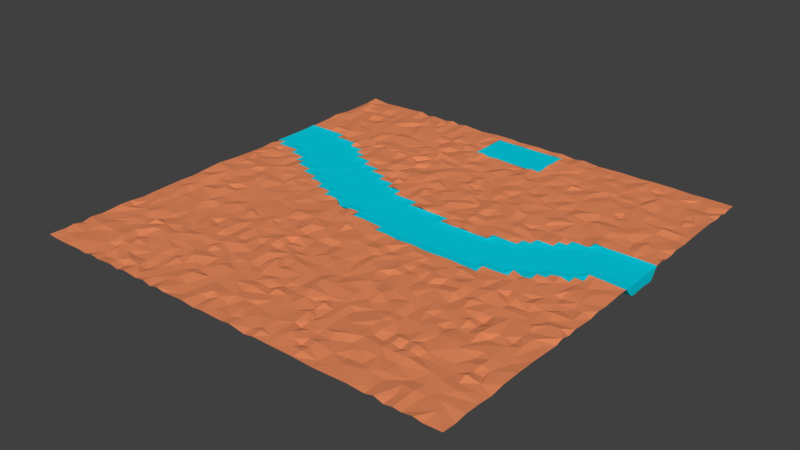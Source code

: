 # Source: ground1.blend  (saved by Blender 2.78.0; exported with 4.5.12 LTS)
import bpy
from mathutils import Matrix  # noqa: F401  (used for matrix-valued properties, if any)

bpy.ops.wm.read_factory_settings(use_empty=True)
scene = bpy.context.scene
scene.name = 'Scene'

# ---- collections
col_collection_1 = bpy.data.collections.new('Collection 1'); scene.collection.children.link(col_collection_1)

# ---- materials (node trees are filled in below, after node groups)
mat_river = bpy.data.materials.new('River')
mat_river.alpha_threshold = 0.0
mat_river.use_transparent_shadow = False
mat_river.diffuse_color = (0.001557, 0.6478, 0.8, 1.0)
mat_river.roughness = 0.5
mat_river.line_color = (0.0, 0.0, 0.0, 1.0)
mat_ground = bpy.data.materials.new('Ground')
mat_ground.alpha_threshold = 0.0
mat_ground.use_transparent_shadow = False
mat_ground.diffuse_color = (0.8, 0.257, 0.1111, 1.0)
mat_ground.roughness = 0.5

# ---- material node trees

# ---- world
world_world = bpy.data.worlds.new('World'); scene.world = world_world
world_world.color = (0.05088, 0.05088, 0.05088)
world_world.use_sun_shadow = False
world_world.sun_shadow_jitter_overblur = 0.0
world_world.cycles.sampling_method = 'MANUAL'

# ---- meshes
me_cube_002 = bpy.data.meshes.new('Cube.002')
me_cube_002.from_pydata([(20.0, 1.964, 0.002083), (20.0, 2.827, -0.944), (20.0, 3.329, -1.057), (20.0, 4.616, -0.9635), (20.0, 5.891, -1.031), (20.0, 6.664, 0.001945), (-20.0, 9.673, -1.051), (-20.0, 6.758, -0.9751), (-20.0, 5.785, -0.07669), (-19.23, 5.08, -0.02846), (-19.21, 5.892, 0.01113), (-18.97, 6.69, -0.9636), (-20.0, 10.6, -0.0144), (-18.45, 5.852, -1.055), (-18.76, 8.707, -1.018), (-18.53, 5.096, -0.002828), (-17.74, 5.896, -0.9311), (-18.35, 6.865, -1.008), (-18.03, 9.784, -0.9158), (-18.14, 10.57, 0.01961), (-16.86, 4.321, 0.01151), (-16.86, 5.099, 0.001264), (-16.82, 5.966, -1.078), (-18.11, 8.238, -1.056), (-16.84, 9.85, -1.085), (-16.85, 10.62, -0.0332), (-16.09, 4.294, -0.02163), (-16.08, 5.104, -0.9883), (-16.14, 6.753, -0.9189), (-16.3, 9.111, -1.058), (-16.07, 9.822, -0.02129), (-16.05, 10.62, -0.0442), (-15.34, 3.48, -0.07718), (-15.31, 4.287, -0.03129), (-15.28, 5.126, -0.9261), (-15.55, 5.717, -0.9955), (-15.29, 9.762, 0.03254), (-14.47, 2.783, 0.06021), (-14.47, 3.565, 0.05547), (-14.81, 6.613, -1.021), (-14.68, 8.985, -1.06), (-14.49, 9.862, -0.06238), (-13.73, 2.744, -0.001031), (-13.73, 3.528, -1.003), (-14.01, 4.056, -1.003), (-14.43, 4.804, -0.9171), (-13.94, 8.259, -1.029), (-13.69, 9.097, -0.08971), (-13.77, 9.756, 0.0753), (-12.93, 1.969, 0.01249), (-12.95, 2.729, -0.01917), (-12.46, 5.466, -0.9863), (-13.95, 5.826, -1.064), (-12.66, 7.709, -0.9671), (-12.94, 8.233, -0.9956), (-12.17, 1.932, -0.03153), (-12.16, 2.743, -1.003), (-12.51, 3.475, -0.8961), (-12.16, 7.451, -0.9997), (-12.18, 8.214, 0.03375), (-12.16, 9.013, 0.01651), (-11.36, 1.19, 0.02118), (-11.38, 1.945, -0.01863), (-11.39, 2.696, -1.132), (-10.77, 4.226, -1.026), (-11.37, 6.668, -1.002), (-11.39, 7.425, 0.03037), (-11.33, 8.28, -0.07074), (-10.57, 1.22, 0.0468), (-10.58, 1.974, -0.9753), (-10.95, 4.779, -0.9465), (-10.58, 6.674, -1.013), (-10.61, 7.393, 0.06255), (-9.808, 0.3881, -0.006396), (-9.834, 1.115, -0.0716), (-9.805, 1.957, -1.01), (-9.717, 4.503, -1.131), (-9.943, 5.876, -1.021), (-9.811, 6.652, 0.01738), (-9.811, 7.443, 0.01179), (-9.007, 0.4249, 0.03532), (-9.013, 1.19, -0.9758), (-9.692, 3.369, -1.026), (-9.02, 5.882, -0.9988), (-9.01, 6.691, -0.02668), (-8.234, -0.391, 0.001833), (-8.253, 0.3563, -0.04183), (-9.072, 2.462, -0.9896), (-8.597, 4.368, -1.012), (-8.383, 5.147, -1.016), (-8.245, 5.861, 0.02434), (-8.193, 6.709, -0.06627), (-7.431, -0.3401, 0.05614), (-7.457, 0.3795, -1.023), (-7.912, 1.168, -0.9277), (-7.541, 2.454, -1.122), (-7.649, 3.588, -0.9678), (-7.44, 5.122, -1.043), (-7.451, 5.883, -0.001108), (-6.67, -0.4052, -0.01285), (-6.666, 0.3944, -0.9941), (-6.812, 2.495, -1.032), (-6.873, 4.435, -0.9338), (-6.661, 5.11, -0.01422), (-6.656, 5.893, -0.01632), (-5.889, -0.4093, -1.032), (-5.129, 2.225, -0.9435), (-5.89, 4.297, -0.97), (-5.884, -1.183, -0.009324), (-5.386, 3.68, -0.9983), (-5.08, 4.35, -0.04264), (-5.1, 5.095, 0.01102), (-4.314, -1.086, 0.07068), (-5.055, -0.3764, -1.025), (-4.321, 2.737, -0.9388), (-4.305, 3.548, -1.033), (-4.343, 4.235, 0.08528), (-3.485, -1.917, 0.06944), (-3.504, -1.123, 0.06194), (-4.38, 1.135, -1.004), (-3.54, 4.303, 0.01604), (-2.74, -1.166, -0.9816), (-3.21, -0.3936, -1.024), (-4.215, 1.964, -0.8965), (-3.622, 2.753, -1.021), (-3.544, 3.558, -0.01344), (-3.332, 0.4983, -0.9515), (-2.565, 1.207, -1.05), (-1.947, 2.774, -1.052), (-1.952, 3.552, -0.02458), (-2.775, -1.909, 0.04656), (-1.329, 2.031, -1.054), (-1.173, 2.752, -0.00754), (-1.142, 3.564, -0.05411), (-0.36, -2.713, 0.05039), (-0.3975, -1.972, -0.01283), (-0.4093, -1.136, -0.9042), (-0.7654, -0.2473, -1.002), (-0.4258, 1.956, -0.973), (0.4105, -2.696, 0.05262), (0.4261, -1.891, -0.8731), (0.4595, -0.9436, -1.093), (0.9094, 1.991, -1.072), (-0.1322, 2.669, 0.06009), (1.367, -1.975, -1.125), (1.137, 0.4694, -0.9955), (1.948, 1.934, -0.9509), (2.182, 2.791, -0.05145), (2.07, -1.212, -1.042), (2.221, -0.2596, -0.9424), (2.597, 1.199, -0.9429), (2.721, 1.911, 0.05844), (2.784, 2.784, -0.06117), (1.764, -2.752, -0.00525), (3.333, -1.955, -1.02), (3.794, -0.8295, -0.9392), (3.826, 0.4061, -1.066), (3.844, 1.963, -0.005999), (5.242, -0.209, -1.006), (4.63, 1.187, -1.059), (5.098, 1.888, 0.05686), (5.879, -1.976, -1.012), (5.294, -2.772, -0.02138), (6.484, -0.4798, -1.067), (6.163, -0.1385, -0.9945), (6.294, 1.207, -1.002), (6.222, 1.986, -0.02226), (7.45, 1.179, -1.006), (7.47, 1.922, 0.045), (7.466, 2.73, 0.02301), (7.824, -1.962, -1.02), (8.448, -1.101, -0.8811), (7.586, 0.3277, -0.9446), (8.447, 1.911, -0.9505), (8.225, 2.773, -0.0297), (9.175, -2.771, -0.02047), (9.021, -1.964, -1.006), (8.623, 0.3784, -1.058), (9.02, 2.731, 0.01123), (9.844, -2.785, -0.06252), (9.799, -1.95, 0.0123), (9.649, -1.267, -0.9575), (9.741, -0.2595, -1.059), (9.784, 2.787, -0.0489), (9.786, 3.548, -0.02873), (10.59, -1.135, -0.914), (9.87, 1.076, -0.9221), (10.03, 2.041, -0.9957), (10.53, 3.584, -0.08592), (10.59, 4.309, 0.008082), (11.57, -1.926, 0.03956), (11.39, -1.203, -1.049), (10.76, 1.182, -1.093), (11.38, 3.518, -0.9798), (11.38, 4.284, 0.03167), (12.13, -1.937, 0.03731), (12.11, -1.086, 0.1058), (12.0, -0.3757, -1.076), (11.38, 0.3199, -0.972), (12.06, 1.863, -1.027), (12.15, 4.331, -0.02007), (12.18, 5.079, 0.02918), (12.96, -1.228, -0.05605), (12.95, -0.4164, -1.044), (12.35, 3.555, -0.9666), (12.9, 5.14, -0.06648), (12.93, 5.89, -0.01254), (13.72, -1.17, 0.009413), (13.7, -0.3702, 0.03445), (13.56, 0.3884, -0.9474), (12.88, 2.737, -1.057), (13.71, 5.13, -1.057), (13.71, 5.935, -0.05673), (14.49, -0.3762, 0.02509), (14.52, 0.3612, -0.03608), (14.38, 1.105, -0.9768), (13.46, 1.896, -0.9415), (14.7, 3.318, -1.007), (14.06, 4.282, -0.9353), (14.52, 5.853, 0.03408), (14.54, 6.638, 0.04563), (15.28, 0.433, 0.04408), (15.27, 1.23, -0.9022), (15.29, 1.967, -0.9519), (15.29, 4.314, -1.067), (14.77, 5.072, -0.9547), (15.31, 5.857, -0.9546), (15.29, 6.683, -0.01806), (16.11, 0.3564, -0.05613), (16.1, 1.15, -0.04165), (16.1, 1.94, -1.051), (15.96, 3.681, -0.9531), (16.9, 1.14, -0.05694), (16.84, 2.015, 0.06332), (16.71, 2.78, -0.9434), (17.17, 4.275, -1.097), (16.59, 5.888, -1.063), (18.14, 1.932, -0.02428), (17.37, 2.739, -0.9264), (17.8, 5.884, -0.9402), (19.22, 4.314, -0.9234), (18.48, 4.476, -1.079), (17.33, 6.639, 0.026), (19.99, 1.963, -0.008899), (19.99, 2.825, -0.06507), (19.99, 3.327, -0.07176), (19.99, 4.615, -0.06622), (19.99, 5.889, -0.07024), (19.99, 6.663, -0.008907), (-20.01, 10.6, -0.009878), (-20.01, 9.672, -0.0714), (-20.01, 6.757, -0.06691), (-20.01, 5.783, -0.01358), (-19.24, 5.078, -0.01071), (-19.22, 5.89, -0.008362), (-18.98, 6.688, -0.06623), (-18.77, 8.705, -0.06946), (-18.54, 5.094, -0.009191), (-18.45, 5.85, -0.07166), (-18.36, 6.864, -0.06885), (-18.12, 8.237, -0.07174), (-17.74, 5.894, -0.0643), (-18.04, 9.783, -0.06339), (-18.15, 10.57, -0.007858), (-16.86, 4.319, -0.008339), (-16.87, 5.097, -0.008948), (-16.83, 5.964, -0.07303), (-16.15, 6.752, -0.06358), (-16.31, 9.109, -0.07186), (-16.85, 9.849, -0.07341), (-16.86, 10.62, -0.01099), (-16.09, 4.292, -0.01031), (-16.08, 5.103, -0.0677), (-14.69, 8.984, -0.07194), (-16.08, 9.821, -0.01029), (-16.06, 10.61, -0.01165), (-15.35, 3.479, -0.0136), (-15.32, 4.285, -0.01088), (-15.29, 5.124, -0.064), (-15.55, 5.715, -0.06812), (-14.48, 2.782, -0.005448), (-14.48, 3.563, -0.005729), (-14.01, 4.055, -0.06858), (-14.5, 9.86, -0.01273), (-13.73, 2.742, -0.009084), (-13.73, 3.526, -0.06855), (-14.44, 4.803, -0.06347), (-13.96, 5.824, -0.07222), (-12.66, 7.708, -0.06644), (-13.95, 8.257, -0.07013), (-13.7, 9.095, -0.01435), (-13.78, 9.754, -0.004552), (-12.94, 1.967, -0.008281), (-12.96, 2.727, -0.01016), (-12.52, 3.474, -0.06222), (-12.95, 8.231, -0.06813), (-12.17, 9.011, -0.008043), (-12.18, 1.93, -0.01089), (-12.17, 2.742, -0.06857), (-12.17, 7.449, -0.06837), (-12.19, 8.212, -0.007019), (-11.37, 1.188, -0.007765), (-11.39, 1.943, -0.01013), (-11.4, 2.694, -0.07622), (-10.78, 4.225, -0.06993), (-10.95, 4.777, -0.06522), (-12.47, 5.465, -0.06757), (-11.38, 6.666, -0.06853), (-11.39, 7.423, -0.00722), (-11.34, 8.279, -0.01322), (-10.58, 1.218, -0.006244), (-10.59, 1.973, -0.06692), (-9.951, 5.874, -0.06966), (-10.59, 6.672, -0.06915), (-10.62, 7.391, -0.005309), (-9.816, 0.3864, -0.009402), (-9.842, 1.113, -0.01327), (-9.813, 1.956, -0.06896), (-9.701, 3.367, -0.06993), (-9.725, 4.501, -0.07617), (-9.819, 6.65, -0.007991), (-9.819, 7.442, -0.008323), (-9.015, 0.4232, -0.006926), (-9.021, 1.188, -0.06696), (-9.08, 2.46, -0.06777), (-8.605, 4.367, -0.0691), (-9.028, 5.88, -0.06832), (-9.018, 6.69, -0.01061), (-8.242, -0.3926, -0.008914), (-8.261, 0.3546, -0.01151), (-7.92, 1.167, -0.0641), (-7.657, 3.587, -0.06648), (-8.391, 5.146, -0.06932), (-8.254, 5.86, -0.007577), (-8.201, 6.707, -0.01296), (-7.439, -0.3418, -0.00569), (-7.465, 0.3778, -0.06976), (-7.549, 2.452, -0.07561), (-7.448, 5.12, -0.07093), (-7.459, 5.882, -0.009088), (-6.678, -0.4068, -0.009785), (-6.674, 0.3927, -0.06804), (-6.82, 2.493, -0.07032), (-6.881, 4.434, -0.06446), (-6.669, 5.109, -0.009867), (-6.664, 5.891, -0.009991), (-5.892, -1.184, -0.009576), (-5.897, -0.411, -0.0703), (-5.898, 4.296, -0.06661), (-5.108, 5.093, -0.008368), (-5.063, -0.378, -0.06985), (-4.388, 1.133, -0.06862), (-5.137, 2.224, -0.06503), (-5.394, 3.678, -0.06829), (-5.088, 4.349, -0.01155), (-4.322, -1.088, -0.004827), (-3.34, 0.4967, -0.06551), (-4.33, 2.736, -0.06476), (-4.313, 3.546, -0.07034), (-4.351, 4.233, -0.00396), (-3.493, -1.918, -0.0049), (-3.512, -1.125, -0.005346), (-3.218, -0.3952, -0.06984), (-4.224, 1.963, -0.06225), (-3.552, 3.557, -0.00982), (-3.548, 4.302, -0.00807), (-2.783, -1.911, -0.006258), (-2.748, -1.168, -0.0673), (-3.63, 2.751, -0.06964), (-0.7734, -0.249, -0.06853), (-2.573, 1.206, -0.07139), (-1.337, 2.029, -0.0716), (-1.955, 2.772, -0.07148), (-1.96, 3.551, -0.01048), (-0.4173, -1.138, -0.0627), (-1.181, 2.75, -0.00947), (-1.15, 3.562, -0.01224), (-0.3681, -2.715, -0.006031), (-0.4056, -1.973, -0.009785), (-0.4339, 1.954, -0.06679), (0.4024, -2.698, -0.005899), (0.418, -1.893, -0.06086), (0.4514, -0.9452, -0.07388), (0.9013, 1.989, -0.07265), (-0.1403, 2.668, -0.005455), (1.359, -1.976, -0.07579), (1.129, 0.4678, -0.06812), (1.94, 1.932, -0.06547), (2.174, 2.789, -0.01208), (3.325, -1.957, -0.06957), (2.062, -1.214, -0.07091), (2.213, -0.2612, -0.06497), (2.589, 1.197, -0.065), (2.713, 1.909, -0.005553), (2.776, 2.782, -0.01265), (1.756, -2.753, -0.009334), (3.786, -0.8312, -0.06478), (3.818, 0.4045, -0.07231), (4.622, 1.186, -0.07192), (3.836, 1.961, -0.009379), (5.234, -0.2107, -0.06874), (5.09, 1.887, -0.005647), (5.871, -1.978, -0.06908), (6.155, -0.1401, -0.06806), (6.476, -0.4815, -0.07235), (6.286, 1.206, -0.06849), (6.214, 1.985, -0.01034), (8.44, -1.102, -0.06133), (7.578, 0.326, -0.0651), (7.442, 1.177, -0.06875), (7.462, 1.921, -0.006351), (7.458, 2.729, -0.007656), (9.167, -2.772, -0.01024), (7.816, -1.963, -0.06955), (8.615, 0.3767, -0.07182), (8.439, 1.91, -0.06545), (8.217, 2.771, -0.01079), (9.013, -1.966, -0.06876), (9.733, -0.2612, -0.07191), (9.836, -2.787, -0.01273), (9.791, -1.952, -0.008292), (9.641, -1.268, -0.06587), (9.862, 1.075, -0.06376), (9.775, 2.785, -0.01193), (9.778, 3.546, -0.01073), (10.58, -1.136, -0.06329), (11.38, 0.3183, -0.06673), (10.75, 1.181, -0.07389), (10.02, 2.039, -0.06813), (10.53, 3.583, -0.01412), (10.59, 4.307, -0.008543), (11.56, -1.928, -0.006674), (11.38, -1.205, -0.07129), (11.37, 3.517, -0.06719), (11.38, 4.283, -0.007142), (12.13, -1.939, -0.006808), (12.1, -1.087, -0.002741), (12.0, -0.3773, -0.07293), (12.05, 1.861, -0.06998), (12.34, 3.554, -0.06641), (12.14, 4.329, -0.01021), (12.17, 5.078, -0.00729), (12.95, -1.23, -0.01235), (12.94, -0.418, -0.071), (13.55, 0.3867, -0.06526), (12.89, 5.139, -0.01297), (12.93, 5.889, -0.009767), (13.71, -1.172, -0.008464), (13.7, -0.3718, -0.006977), (14.37, 1.103, -0.06701), (13.45, 1.894, -0.06492), (12.87, 2.735, -0.07179), (14.69, 3.317, -0.0688), (14.05, 4.28, -0.06455), (13.7, 5.128, -0.07179), (13.7, 5.933, -0.01239), (14.49, -0.3778, -0.007533), (14.52, 0.3596, -0.01116), (14.76, 5.07, -0.0657), (14.52, 5.851, -0.006999), (14.53, 6.636, -0.006313), (15.27, 0.4314, -0.006406), (15.26, 1.229, -0.06258), (15.28, 1.965, -0.06553), (15.95, 3.679, -0.06561), (15.29, 4.312, -0.07234), (15.3, 5.856, -0.06569), (15.28, 6.682, -0.01009), (16.11, 0.3547, -0.01235), (16.1, 1.148, -0.0115), (16.09, 1.938, -0.0714), (16.89, 1.139, -0.0124), (16.83, 2.013, -0.005264), (16.7, 2.778, -0.06503), (17.16, 4.273, -0.07417), (16.58, 5.887, -0.07211), (17.32, 6.638, -0.007479), (18.13, 1.93, -0.01046), (17.36, 2.737, -0.06402), (18.47, 4.475, -0.0731), (17.79, 5.883, -0.06484), (19.21, 4.312, -0.06384), (-14.82, 6.611, -0.06964), (-15.3, 9.761, -0.007091), (5.286, -2.773, -0.01029), (9.012, 2.729, -0.008356)], [], [(7, 6, 14), (18, 6, 12), (15, 13, 16), (16, 13, 17), (23, 14, 18), (7, 11, 10, 8), (28, 17, 23), (28, 23, 40), (40, 23, 29), (39, 28, 40), (43, 38, 44), (51, 45, 52), (53, 46, 54), (56, 50, 57), (51, 52, 53), (59, 54, 60), (65, 53, 58), (64, 70, 76), (76, 70, 77), (87, 75, 82), (82, 76, 88), (94, 81, 87), (96, 82, 88), (93, 86, 94), (94, 87, 95), (96, 88, 102), (94, 95, 101), (101, 95, 96), (105, 99, 100), (108, 105, 113), (110, 107, 111), (112, 108, 113), (126, 113, 119), (122, 113, 126), (121, 118, 122), (126, 119, 127), (127, 119, 123), (130, 121, 136), (137, 122, 126), (137, 126, 127), (137, 127, 131), (135, 130, 136), (137, 131, 138), (136, 137, 141), (145, 137, 138), (140, 141, 144), (142, 143, 147), (146, 142, 147), (154, 148, 155), (155, 148, 149), (162, 153, 154), (158, 154, 155), (155, 156, 158), (158, 156, 159), (159, 157, 160), (158, 159, 165), (163, 161, 164), (172, 163, 164), (167, 168, 173), (175, 170, 176), (182, 171, 177), (173, 174, 178), (182, 177, 186), (186, 177, 173), (198, 182, 186), (198, 186, 192), (192, 186, 199), (198, 192, 199), (209, 198, 199), (215, 209, 216), (216, 210, 217), (218, 211, 225), (223, 216, 217), (224, 218, 225), (225, 219, 226), (234, 217, 231), (234, 235, 238), (235, 236, 239), (239, 236, 242), (235, 239, 241), (1, 238, 2), (241, 239, 4), (4, 239, 242), (2, 240, 3), (240, 241, 3), (3, 241, 4), (4, 242, 5), (10, 13, 15, 9), (7, 14, 11), (6, 18, 14), (11, 17, 13, 10), (14, 23, 17, 11), (16, 22, 21, 15), (18, 12, 19), (17, 28, 22, 16), (25, 24, 18, 19), (23, 18, 29), (29, 18, 24), (21, 27, 26, 20), (22, 35, 27, 21), (25, 31, 30, 24), (35, 22, 28), (29, 24, 30), (34, 33, 26, 27), (30, 36, 40, 29), (27, 35, 34), (35, 28, 39), (33, 44, 38, 32), (34, 45, 44, 33), (52, 45, 34, 35), (38, 43, 42, 37), (35, 39, 52), (39, 40, 46), (40, 36, 41), (41, 48, 47, 40), (39, 53, 52), (39, 46, 53), (46, 40, 47), (57, 50, 42, 43), (44, 70, 57, 43), (51, 70, 44, 45), (47, 60, 54, 46), (50, 56, 55, 49), (54, 59, 58, 53), (56, 63, 62, 55), (64, 63, 56, 57), (59, 67, 66, 58), (57, 70, 64), (51, 53, 65), (65, 58, 66), (62, 69, 68, 61), (63, 64, 69, 62), (65, 71, 77, 51), (70, 51, 77), (72, 71, 65, 66), (69, 75, 74, 68), (82, 75, 69, 64), (72, 79, 78, 71), (82, 64, 76), (77, 71, 78), (74, 81, 80, 73), (75, 87, 81, 74), (77, 83, 89, 76), (88, 76, 89), (84, 83, 77, 78), (94, 86, 80, 81), (96, 95, 87, 82), (84, 91, 90, 83), (89, 83, 90), (86, 93, 92, 85), (89, 97, 102, 88), (98, 97, 89, 90), (100, 99, 92, 93), (94, 101, 100, 93), (98, 104, 103, 97), (96, 102, 101), (102, 97, 103), (119, 113, 100, 101), (105, 100, 113), (107, 109, 101, 102), (119, 101, 106), (101, 109, 106), (103, 111, 107, 102), (109, 115, 114, 106), (109, 107, 110), (119, 106, 123), (106, 114, 123), (110, 116, 115, 109), (122, 118, 112, 113), (115, 125, 124, 114), (123, 114, 124), (116, 120, 125, 115), (118, 121, 130, 117), (122, 137, 136, 121), (124, 128, 131, 123), (127, 123, 131), (125, 129, 128, 124), (129, 133, 132, 128), (131, 128, 132), (132, 143, 138, 131), (135, 140, 139, 134), (136, 141, 140, 135), (140, 144, 153, 139), (137, 145, 141), (145, 138, 142), (138, 143, 142), (145, 149, 148, 144), (144, 141, 145), (153, 144, 154), (154, 144, 148), (150, 149, 145, 142), (147, 152, 151, 146), (142, 146, 150), (150, 146, 151), (159, 156, 149, 150), (155, 149, 156), (157, 159, 150, 151), (160, 166, 165, 159), (162, 154, 161), (154, 158, 161), (161, 158, 164), (158, 165, 164), (165, 167, 172, 164), (162, 161, 170), (161, 163, 170), (162, 170, 175), (170, 163, 171), (163, 172, 171), (166, 168, 167, 165), (174, 173, 168, 169), (171, 172, 177), (167, 173, 172), (171, 181, 176, 170), (180, 179, 175, 176), (181, 171, 182), (177, 172, 173), (183, 187, 173, 178), (176, 181, 180), (186, 173, 187), (185, 190, 180, 181), (182, 198, 185, 181), (188, 187, 183, 184), (197, 191, 185, 198), (190, 185, 191), (187, 210, 199, 186), (193, 210, 187, 188), (194, 193, 188, 189), (196, 195, 190, 191), (200, 204, 193, 194), (191, 197, 196), (210, 193, 204), (197, 203, 202, 196), (209, 203, 197, 198), (205, 204, 200, 201), (209, 199, 216), (199, 210, 216), (208, 207, 202, 203), (215, 208, 203, 209), (211, 218, 204, 205), (210, 204, 217), (204, 218, 217), (212, 211, 205, 206), (214, 213, 208, 215), (212, 219, 225, 211), (222, 221, 214, 215), (216, 223, 222, 215), (224, 231, 217, 218), (227, 226, 219, 220), (229, 228, 221, 222), (230, 229, 222, 223), (234, 230, 223, 217), (225, 235, 231, 224), (226, 236, 235, 225), (242, 236, 226, 227), (233, 232, 229, 230), (234, 238, 237, 233), (230, 234, 233), (234, 231, 235), (235, 241, 2, 238), (1, 0, 237, 238), (2, 241, 240), (251, 256, 250), (262, 249, 250), (257, 261, 258), (261, 259, 258), (260, 262, 256), (251, 252, 254, 255), (267, 260, 259), (267, 273, 260), (273, 268, 260), (482, 273, 267), (285, 282, 281), (306, 287, 286), (288, 295, 289), (298, 294, 293), (306, 288, 287), (300, 296, 295), (307, 299, 288), (304, 319, 305), (319, 312, 305), (324, 318, 317), (318, 325, 319), (330, 324, 323), (331, 325, 318), (336, 330, 329), (330, 337, 324), (331, 343, 325), (330, 342, 337), (342, 331, 337), (347, 341, 340), (346, 350, 347), (354, 349, 348), (355, 350, 346), (356, 351, 350), (362, 356, 350), (367, 362, 361), (356, 370, 351), (370, 363, 351), (366, 374, 367), (369, 356, 362), (369, 370, 356), (369, 371, 370), (378, 374, 366), (369, 379, 371), (374, 382, 369), (386, 379, 369), (381, 385, 382), (383, 388, 384), (387, 388, 383), (389, 396, 390), (396, 391, 390), (484, 389, 395), (400, 396, 389), (396, 400, 397), (400, 398, 397), (398, 401, 399), (400, 405, 398), (404, 403, 402), (408, 403, 404), (409, 415, 410), (412, 417, 413), (418, 414, 407), (415, 485, 416), (418, 422, 414), (422, 415, 414), (426, 422, 418), (426, 427, 422), (427, 438, 422), (426, 438, 427), (444, 438, 426), (449, 450, 444), (450, 452, 451), (453, 458, 454), (463, 452, 450), (465, 458, 453), (458, 466, 459), (473, 464, 452), (473, 478, 474), (474, 480, 475), (480, 476, 475), (474, 479, 480), (244, 245, 478), (479, 247, 480), (247, 476, 480), (245, 246, 481), (481, 246, 479), (246, 247, 479), (247, 248, 476), (254, 253, 257, 258), (251, 255, 256), (250, 256, 262), (255, 254, 258, 259), (256, 255, 259, 260), (261, 257, 265, 266), (262, 263, 249), (259, 261, 266, 267), (270, 263, 262, 269), (260, 268, 262), (268, 269, 262), (265, 264, 271, 272), (266, 265, 272, 279), (270, 269, 274, 275), (279, 267, 266), (268, 274, 269), (278, 272, 271, 277), (274, 268, 273, 483), (272, 278, 279), (279, 482, 267), (277, 276, 281, 282), (278, 277, 282, 286), (287, 279, 278, 286), (281, 280, 284, 285), (279, 287, 482), (482, 289, 273), (273, 283, 483), (283, 273, 290, 291), (482, 287, 288), (482, 288, 289), (289, 290, 273), (294, 285, 284, 293), (282, 285, 294, 305), (306, 286, 282, 305), (290, 289, 295, 296), (293, 292, 297, 298), (295, 288, 299, 300), (298, 297, 302, 303), (304, 294, 298, 303), (300, 299, 308, 309), (294, 304, 305), (306, 307, 288), (307, 308, 299), (302, 301, 310, 311), (303, 302, 311, 304), (307, 306, 312, 313), (305, 312, 306), (314, 308, 307, 313), (311, 310, 316, 317), (318, 304, 311, 317), (314, 313, 320, 321), (318, 319, 304), (312, 320, 313), (316, 315, 322, 323), (317, 316, 323, 324), (312, 319, 332, 326), (325, 332, 319), (327, 320, 312, 326), (330, 323, 322, 329), (331, 318, 324, 337), (327, 326, 333, 334), (332, 333, 326), (329, 328, 335, 336), (332, 325, 343, 338), (339, 333, 332, 338), (341, 336, 335, 340), (330, 336, 341, 342), (339, 338, 344, 345), (331, 342, 343), (343, 344, 338), (351, 342, 341, 350), (347, 350, 341), (348, 343, 342, 353), (351, 352, 342), (342, 352, 353), (344, 343, 348, 349), (353, 352, 357, 358), (353, 354, 348), (351, 363, 352), (352, 363, 357), (354, 353, 358, 359), (362, 350, 355, 361), (358, 357, 368, 364), (363, 368, 357), (359, 358, 364, 365), (361, 360, 366, 367), (362, 367, 374, 369), (368, 363, 371, 372), (370, 371, 363), (364, 368, 372, 373), (373, 372, 375, 376), (371, 375, 372), (375, 371, 379, 384), (378, 377, 380, 381), (374, 378, 381, 382), (381, 380, 395, 385), (369, 382, 386), (386, 383, 379), (379, 383, 384), (386, 385, 390, 391), (385, 386, 382), (395, 389, 385), (389, 390, 385), (392, 383, 386, 391), (388, 387, 393, 394), (383, 392, 387), (392, 393, 387), (398, 392, 391, 397), (396, 397, 391), (399, 393, 392, 398), (401, 398, 405, 406), (484, 402, 389), (389, 402, 400), (402, 403, 400), (400, 403, 405), (405, 403, 408, 409), (484, 413, 402), (402, 413, 404), (484, 412, 413), (413, 407, 404), (404, 407, 408), (406, 405, 409, 410), (416, 411, 410, 415), (407, 414, 408), (409, 408, 415), (407, 413, 417, 421), (420, 417, 412, 419), (421, 418, 407), (414, 415, 408), (423, 485, 415, 428), (417, 420, 421), (422, 428, 415), (425, 421, 420, 431), (418, 421, 425, 426), (429, 424, 423, 428), (437, 426, 425, 432), (431, 432, 425), (428, 422, 438, 451), (433, 429, 428, 451), (434, 430, 429, 433), (436, 432, 431, 435), (440, 434, 433, 439), (432, 436, 437), (451, 439, 433), (437, 436, 442, 443), (444, 426, 437, 443), (445, 441, 440, 439), (444, 450, 438), (438, 450, 451), (448, 443, 442, 447), (449, 444, 443, 448), (454, 445, 439, 453), (451, 452, 439), (439, 452, 453), (455, 446, 445, 454), (457, 449, 448, 456), (455, 454, 458, 459), (462, 449, 457, 461), (450, 449, 462, 463), (465, 453, 452, 464), (467, 460, 459, 466), (469, 462, 461, 468), (470, 463, 462, 469), (473, 452, 463, 470), (458, 465, 464, 474), (466, 458, 474, 475), (476, 467, 466, 475), (472, 470, 469, 471), (473, 472, 477, 478), (470, 472, 473), (473, 474, 464), (474, 478, 245, 479), (244, 478, 477, 243), (245, 481, 479), (85, 92, 335, 328), (196, 202, 442, 436), (36, 30, 274, 483), (103, 104, 345, 344), (32, 38, 281, 276), (105, 108, 346, 347), (220, 219, 459, 460), (47, 48, 291, 290), (50, 49, 292, 293), (152, 147, 388, 394), (98, 90, 333, 339), (205, 201, 441, 445), (41, 36, 483, 283), (92, 99, 340, 335), (202, 207, 447, 442), (37, 42, 284, 280), (169, 168, 410, 411), (110, 111, 349, 354), (48, 41, 283, 291), (157, 151, 393, 399), (228, 229, 469, 468), (212, 206, 446, 455), (42, 50, 293, 284), (153, 162, 484, 395), (104, 98, 339, 345), (208, 213, 456, 448), (232, 233, 472, 471), (99, 105, 347, 340), (59, 60, 296, 300), (118, 117, 360, 361), (62, 61, 301, 302), (160, 157, 399, 401), (219, 212, 455, 459), (214, 221, 461, 457), (0, 1, 244, 243), (60, 47, 290, 296), (111, 103, 344, 349), (179, 180, 420, 419), (1, 2, 245, 244), (49, 55, 297, 292), (125, 120, 365, 364), (166, 160, 401, 406), (2, 3, 246, 245), (3, 4, 247, 246), (162, 175, 412, 484), (66, 67, 309, 308), (108, 112, 355, 346), (4, 5, 248, 247), (184, 183, 423, 424), (12, 6, 250, 249), (227, 220, 460, 467), (6, 7, 251, 250), (55, 62, 302, 297), (168, 166, 406, 410), (116, 110, 354, 359), (221, 228, 468, 461), (7, 8, 252, 251), (112, 118, 361, 355), (10, 9, 253, 254), (74, 73, 315, 316), (174, 169, 411, 416), (8, 10, 254, 252), (189, 188, 429, 430), (67, 59, 300, 309), (120, 116, 359, 365), (61, 68, 310, 301), (117, 130, 366, 360), (242, 227, 467, 476), (178, 174, 416, 485), (229, 232, 471, 469), (195, 196, 436, 435), (132, 133, 376, 375), (175, 179, 419, 412), (9, 15, 257, 253), (78, 79, 321, 320), (135, 134, 377, 378), (72, 66, 308, 314), (233, 237, 477, 472), (68, 74, 316, 310), (19, 12, 249, 263), (21, 20, 264, 265), (201, 200, 440, 441), (183, 178, 485, 423), (129, 125, 364, 373), (180, 190, 431, 420), (15, 21, 265, 257), (86, 85, 328, 329), (133, 129, 373, 376), (237, 0, 243, 477), (130, 135, 378, 366), (206, 205, 445, 446), (79, 72, 314, 321), (207, 208, 448, 447), (73, 80, 322, 315), (188, 184, 424, 429), (143, 132, 375, 384), (25, 19, 263, 270), (134, 139, 380, 377), (30, 31, 275, 274), (20, 26, 271, 264), (90, 91, 334, 333), (5, 242, 476, 248), (33, 32, 276, 277), (151, 152, 394, 393), (38, 37, 280, 281), (84, 78, 320, 327), (194, 189, 430, 434), (139, 153, 395, 380), (213, 214, 457, 456), (80, 86, 329, 322), (190, 195, 435, 431), (31, 25, 270, 275), (26, 33, 277, 271), (147, 143, 384, 388), (91, 84, 327, 334), (200, 194, 434, 440)])
me_cube_002.materials.append(mat_river)
me_cube_002.use_remesh_preserve_volume = False
me_cube_002.use_remesh_preserve_attributes = False
me_cube_002.use_mirror_vertex_groups = False
me_cube_002.update()
me_cube_001 = bpy.data.meshes.new('Cube.001')
me_cube_001.from_pydata([(-3.529, 15.29, 0.0), (-3.529, 16.08, 0.0), (-3.529, 16.86, 0.0), (-3.529, 17.65, 0.0), (-3.529, 18.43, 0.0), (-3.529, 19.22, 0.0), (-2.745, 15.29, 0.0), (-2.745, 16.08, 0.0), (-2.745, 16.86, 0.0), (-2.745, 17.65, 0.0), (-2.745, 18.43, 0.0), (-2.745, 19.22, 0.0), (-1.961, 15.29, 0.0), (-1.961, 16.08, 0.0), (-1.961, 16.86, 0.0), (-1.961, 17.65, 0.0), (-1.961, 18.43, 0.0), (-1.961, 19.22, 0.0), (-1.176, 15.29, 0.0), (-1.176, 16.08, 0.0), (-1.176, 16.86, 0.0), (-1.176, 17.65, 0.0), (-1.176, 18.43, 0.0), (-1.176, 19.22, 0.0), (-0.3922, 15.29, 0.0), (-0.3922, 16.08, 0.0), (-0.3922, 16.86, 0.0), (-0.3922, 17.65, 0.0), (-0.3922, 18.43, 0.0), (-0.3922, 19.22, 0.0), (0.3922, 15.29, 0.0), (0.3922, 16.08, 0.0), (0.3922, 16.86, 0.0), (0.3922, 17.65, 0.0), (0.3922, 18.43, 0.0), (0.3922, 19.22, 0.0), (1.176, 15.29, 0.0), (1.176, 16.08, 0.0), (1.176, 16.86, 0.0), (1.176, 17.65, 0.0), (1.176, 18.43, 0.0), (1.176, 19.22, 0.0), (1.961, 15.29, 0.0), (1.961, 16.08, 0.0), (1.961, 16.86, 0.0), (1.961, 17.65, 0.0), (1.961, 18.43, 0.0), (1.961, 19.22, 0.0), (2.745, 15.29, 0.0), (2.745, 16.08, 0.0), (2.745, 16.86, 0.0), (2.745, 17.65, 0.0), (2.745, 18.43, 0.0), (2.745, 19.22, 0.0), (3.529, 15.29, 0.0), (3.529, 16.08, 0.0), (3.529, 16.86, 0.0), (3.529, 17.65, 0.0), (3.529, 18.43, 0.0), (3.529, 19.22, 0.0)], [], [(0, 6, 7, 1), (1, 7, 8, 2), (2, 8, 9, 3), (3, 9, 10, 4), (4, 10, 11, 5), (6, 12, 13, 7), (7, 13, 14, 8), (8, 14, 15, 9), (9, 15, 16, 10), (10, 16, 17, 11), (12, 18, 19, 13), (13, 19, 20, 14), (14, 20, 21, 15), (15, 21, 22, 16), (16, 22, 23, 17), (18, 24, 25, 19), (19, 25, 26, 20), (20, 26, 27, 21), (21, 27, 28, 22), (22, 28, 29, 23), (24, 30, 31, 25), (25, 31, 32, 26), (26, 32, 33, 27), (27, 33, 34, 28), (28, 34, 35, 29), (30, 36, 37, 31), (31, 37, 38, 32), (32, 38, 39, 33), (33, 39, 40, 34), (34, 40, 41, 35), (36, 42, 43, 37), (37, 43, 44, 38), (38, 44, 45, 39), (39, 45, 46, 40), (40, 46, 47, 41), (42, 48, 49, 43), (43, 49, 50, 44), (44, 50, 51, 45), (45, 51, 52, 46), (46, 52, 53, 47), (48, 54, 55, 49), (49, 55, 56, 50), (50, 56, 57, 51), (51, 57, 58, 52), (52, 58, 59, 53)])
me_cube_001.materials.append(mat_river)
me_cube_001.use_remesh_preserve_volume = False
me_cube_001.use_remesh_preserve_attributes = False
me_cube_001.use_mirror_vertex_groups = False
me_cube_001.update()
me_cube = bpy.data.meshes.new('Cube')
me_cube.from_pydata([(20.0, 20.0, 0.004354), (18.85, 20.0, 0.01312), (17.02, 20.0, -0.0003876), (16.05, 20.0, -0.0314), (14.76, 20.0, 0.03391), (12.39, 20.0, 0.02741), (11.18, 20.0, -0.01701), (9.365, 20.0, 0.005638), (6.915, 20.0, -0.07146), (5.327, 20.0, 0.08904), (2.971, 20.0, 0.1122), (1.858, 20.0, -0.001755), (0.3743, 20.0, 0.06002), (-1.87, 20.0, -0.007857), (-2.728, 20.0, 0.07016), (-4.265, 20.0, 0.06033), (-6.161, 20.0, -0.07159), (-9.804, 20.0, 0.114), (-10.58, 20.0, -0.06073), (-12.16, 20.0, 0.02696), (-12.94, 20.0, -0.1094), (-16.73, 20.0, -0.03979), (-18.43, 20.0, -0.1174), (-20.0, 20.0, 0.05654), (20.0, -18.71, -0.08937), (20.0, -17.65, 0.04047), (20.0, -16.28, -0.003691), (20.0, -15.0, -0.1264), (20.0, -13.73, 0.03657), (20.0, -11.98, 0.05311), (20.0, -10.09, 0.01755), (20.0, -7.451, -0.1442), (20.0, -6.666, 0.06619), (20.0, -5.882, -0.1405), (20.0, -5.082, -0.008188), (20.0, -2.961, -0.1728), (20.0, -1.961, -0.003379), (20.0, -1.042, -0.09616), (20.0, 0.8194, -0.004784), (20.0, 1.963, -0.02476), (20.0, 6.668, -0.008173), (20.0, 7.451, 0.09092), (20.0, 8.235, -0.0926), (20.0, 9.02, -0.08812), (20.0, 9.772, 0.0751), (20.0, 11.05, -0.03868), (20.0, 12.24, 0.03234), (20.0, 14.43, 0.08681), (20.0, 15.89, 0.07282), (20.0, 16.86, -0.05433), (20.0, 17.65, 0.07262), (20.0, 18.43, -0.09531), (20.0, 19.17, 0.04094), (-19.22, -20.0, -0.05506), (-17.62, -20.0, -0.06156), (-15.33, -20.0, -0.08618), (-14.51, -20.0, 0.09622), (-13.73, -20.0, -0.04014), (-12.16, -20.0, 0.09342), (-11.37, -20.0, -0.07422), (-10.54, -20.0, 0.1405), (-9.18, -20.0, -0.01004), (-8.235, -20.0, 0.1258), (-7.451, -20.0, -0.1031), (-5.911, -20.0, -0.03127), (-3.874, -20.0, 0.0606), (-2.663, -20.0, -0.07276), (-1.888, -20.0, 0.02068), (0.3305, -20.0, -0.003993), (1.176, -20.0, 0.09856), (2.662, -20.0, -0.1538), (3.529, -20.0, 0.00967), (5.228, -20.0, -0.01063), (7.379, -20.0, 0.007493), (9.061, -20.0, -0.06981), (12.22, -20.0, 0.05), (13.73, -20.0, -0.04139), (14.48, -20.0, 0.1473), (15.29, -20.0, -0.1254), (16.05, -20.0, 0.01252), (16.74, -20.0, -0.06648), (17.65, -20.0, 0.08132), (18.43, -20.0, -0.06594), (20.0, -20.0, 0.01007), (-20.0, 18.68, -0.05945), (-20.0, 15.84, -0.08329), (-20.0, 13.91, 0.1054), (-20.0, 12.94, -0.0111), (-20.0, 5.882, -0.1491), (-20.0, 4.783, -0.01528), (-20.0, 3.529, -0.1113), (-20.0, 1.99, -0.06666), (-20.0, -0.3922, 0.04247), (-20.0, -1.901, 0.1497), (-20.0, -4.357, 0.0007212), (-20.0, -5.225, -0.03648), (-20.0, -6.491, 0.006509), (-20.0, -9.257, -0.02871), (-20.0, -10.59, -0.07901), (-20.01, -11.98, 0.04478), (-20.0, -12.94, 0.09096), (-20.0, -13.73, 0.02558), (-20.0, -14.89, -0.03104), (-20.0, -16.86, -0.088), (-20.0, -18.43, -0.008129), (-20.0, -20.0, 0.05137), (-20.0, -17.69, 0.08314), (-19.22, -16.86, 0.03267), (-20.0, -15.97, 0.08428), (-19.1, -13.68, -0.0701), (-19.22, -12.94, 0.07043), (-19.22, -12.16, -0.168), (-18.96, -10.99, -0.07939), (-19.11, -7.596, 0.04066), (-19.24, -6.547, -0.0719), (-19.26, -4.398, 0.1415), (-19.19, -3.431, -0.03277), (-18.95, 0.7184, 0.03364), (-19.22, 1.961, 0.1029), (-19.22, 2.745, -0.07275), (-19.22, 4.314, -0.02293), (-19.22, 5.098, -0.04599), (-19.22, 5.882, 0.01846), (-20.0, 10.58, -0.08365), (-19.05, 13.38, 0.02209), (-19.04, 15.51, 0.01255), (-19.21, 17.0, 0.08101), (-19.22, 18.43, 0.1613), (-19.22, 19.22, -0.1075), (-19.27, -18.78, -0.06018), (-18.42, -15.11, -0.0671), (-18.53, -10.13, 0.06328), (-18.44, -9.028, 0.00296), (-18.59, -6.982, 0.126), (-18.29, -5.593, 0.04497), (-18.55, -4.214, 0.1631), (-19.05, -0.7687, -0.05254), (-18.51, 0.1494, 0.1185), (-18.51, 2.108, -0.1446), (-18.57, 3.547, 0.05625), (-18.43, 4.314, -0.1936), (-18.43, 5.098, -0.01262), (-18.7, 10.59, -0.01175), (-18.51, 11.41, 0.006257), (-18.28, 15.92, -0.03559), (-18.43, 16.86, -0.1419), (-18.43, 17.65, 0.01551), (-18.15, -17.86, 0.0211), (-18.34, -16.32, 0.1101), (-17.43, -14.46, -0.04522), (-17.83, -12.02, 0.03091), (-18.2, -11.47, -0.002582), (-17.7, -8.941, -0.06289), (-17.56, -8.379, 0.00409), (-17.69, -5.943, -0.03332), (-17.67, -4.048, -0.02719), (-17.94, -2.179, 0.06916), (-17.39, 0.2538, 0.03893), (-17.65, 10.59, -0.03829), (-17.65, 11.37, 0.1931), (-17.3, 12.46, -0.04599), (-18.15, 14.15, -0.1105), (-17.02, 14.02, 0.05913), (-17.62, 16.05, -0.06064), (-18.27, 18.65, -0.0522), (-17.36, -19.16, 0.1025), (-17.44, -16.8, -0.01511), (-16.88, -13.73, 0.04725), (-16.84, -12.98, 0.02489), (-17.03, -12.08, 0.1007), (-17.62, -7.393, -0.1028), (-17.3, -5.093, -0.1564), (-16.86, -3.529, -0.06299), (-16.97, -0.8169, 0.08357), (-16.86, -0.2222, 0.1241), (-18.37, 1.236, -0.03268), (-17.36, 2.025, 0.0003972), (-17.38, 2.843, -0.1332), (-16.75, 3.642, -0.02027), (-16.86, 4.314, 0.02223), (-16.86, 5.098, 0.006195), (-16.86, 15.29, -0.02039), (-16.96, 16.27, 0.1405), (-17.07, 17.53, -0.06106), (-16.85, 18.57, 0.01143), (-16.3, -20.0, 0.0009639), (-16.34, -16.17, 0.003365), (-16.82, -14.95, -0.07375), (-16.08, -12.94, -0.07976), (-15.96, -11.09, -0.04507), (-16.68, -10.27, -0.04505), (-16.14, -8.182, -0.04399), (-16.24, -5.821, 0.08066), (-16.16, -4.313, 0.04516), (-16.87, -2.566, -0.01547), (-15.98, -1.683, -0.04111), (-16.08, -0.3922, -0.08853), (-16.08, 0.3922, 0.07537), (-15.89, 1.227, 0.004294), (-16.09, 3.203, 0.05526), (-16.08, 9.804, -0.0353), (-16.08, 10.59, -0.07744), (-16.11, 11.67, 0.04503), (-16.08, 12.94, 0.05138), (-16.08, 13.73, -0.07798), (-16.09, 14.5, -0.02651), (-15.97, 15.82, -0.1804), (-16.08, 16.86, -0.1186), (-16.08, 17.65, -0.1881), (-16.09, 19.03, -0.04329), (-15.32, -17.68, -0.02357), (-15.25, -16.2, 0.1213), (-15.39, -15.14, 0.03853), (-15.54, -13.72, -0.02191), (-15.29, -12.94, 0.1689), (-15.48, -12.2, -0.1614), (-15.41, -11.04, 0.009293), (-15.29, -8.235, 0.1215), (-15.29, -7.451, -0.1157), (-15.4, -6.942, -0.08799), (-15.7, -5.073, 0.1084), (-15.29, -4.314, -0.1283), (-15.15, -3.489, 0.09333), (-15.05, -2.005, 0.05095), (-15.29, -0.3922, 0.05963), (-15.29, 1.961, -0.0941), (-15.29, 3.53, -0.1174), (-15.29, 4.313, -0.03334), (-15.29, 9.804, 0.06327), (-15.41, 10.66, -0.1782), (-14.58, 12.22, 0.003428), (-14.99, 13.42, -0.0287), (-15.4, 14.67, 0.128), (-15.29, 16.86, 0.02242), (-15.12, 17.68, -0.07147), (-14.3, -18.86, -0.1069), (-14.51, -17.65, -0.1598), (-14.51, -16.86, 0.01515), (-14.51, -16.08, -0.07769), (-14.37, -14.0, 0.1584), (-14.63, -11.18, -0.095), (-14.58, -9.596, -0.002561), (-14.56, -8.29, 0.03656), (-14.51, -7.451, 0.1384), (-14.61, -5.912, -0.04542), (-14.27, -3.661, 0.002692), (-14.36, -2.423, -0.01888), (-14.64, -1.178, 0.1114), (-14.44, 1.091, 0.0459), (-14.52, 1.723, 0.122), (-14.51, 2.745, 0.09729), (-14.51, 3.529, 0.08963), (-14.51, 9.804, -0.1053), (-13.79, 12.26, -0.01457), (-14.7, 16.14, -0.005438), (-14.59, 17.52, -0.08398), (-14.52, 20.0, 0.02157), (-13.73, -19.22, -0.1247), (-13.84, -17.98, 0.1715), (-13.73, -16.08, 0.1751), (-14.41, -15.38, -0.1614), (-13.73, -13.73, 0.08336), (-14.35, -12.79, 0.002839), (-13.65, -11.32, 0.03124), (-13.77, -8.195, -0.07799), (-14.53, -4.731, 0.03222), (-13.86, -1.586, 0.1319), (-13.96, -0.3067, -0.005386), (-13.73, 0.3922, 0.07452), (-13.73, 9.02, -0.1488), (-13.73, 9.804, 0.1217), (-13.56, 11.01, 0.003025), (-13.81, 13.2, 0.05252), (-13.87, 15.87, 0.08798), (-13.66, 18.19, 0.06803), (-13.77, 20.0, 0.1323), (-13.01, -17.71, 0.02029), (-13.5, -16.92, 0.08152), (-13.5, -15.21, -0.02298), (-12.94, -12.94, -0.04797), (-12.99, -12.13, 0.06986), (-13.01, -9.893, -0.08683), (-12.83, -8.536, -0.03463), (-13.62, -7.436, 0.01574), (-13.74, -6.555, -0.06701), (-13.31, -2.924, -0.06538), (-12.94, -0.3922, -0.08484), (-12.67, 1.037, 0.02242), (-12.94, 1.96, 0.01194), (-12.94, 2.746, -0.0563), (-12.94, 9.804, -0.09741), (-12.94, 11.37, 0.1766), (-12.82, 12.78, 0.1325), (-12.62, 13.96, -0.02994), (-13.14, 15.89, -0.05001), (-12.82, 17.07, 0.1163), (-12.96, 18.9, -0.09329), (-12.36, -19.21, 0.05243), (-12.16, -17.65, -0.1058), (-12.52, -16.11, -0.002426), (-12.57, -13.72, 0.08467), (-12.72, -11.39, -0.07011), (-12.2, -9.833, 0.01553), (-12.4, -6.53, 0.08084), (-12.05, -5.096, -0.1276), (-11.67, -2.868, -0.01016), (-12.39, -1.01, -0.06159), (-12.34, -0.1509, 0.1), (-12.16, 8.235, 0.05453), (-12.16, 9.02, 0.02338), (-12.1, 10.26, 0.01814), (-12.36, 11.51, -0.04086), (-12.12, 13.63, -0.01338), (-12.16, 17.65, 0.009082), (-12.09, 19.0, 0.09111), (-11.37, -19.22, -0.1256), (-11.63, -18.5, 0.09084), (-11.34, -16.52, -0.03436), (-12.05, -14.54, 0.07268), (-11.88, -13.05, 0.1028), (-11.92, -12.13, -0.09034), (-11.37, -9.804, -0.1504), (-11.8, -8.103, -0.02894), (-11.36, -6.795, -0.0733), (-11.43, -1.844, -0.0566), (-11.37, 0.3922, -0.0182), (-11.37, 1.176, 0.03585), (-11.37, 1.961, -0.07156), (-11.37, 8.235, -0.1143), (-11.29, 9.393, -0.02536), (-11.37, 10.59, -0.08814), (-11.63, 14.76, -0.09627), (-11.29, 15.38, -0.08653), (-11.37, 16.86, 0.05466), (-12.05, 17.09, -0.1356), (-11.37, 18.43, 0.07805), (-11.37, 19.22, -0.03381), (-10.44, -18.68, 0.0849), (-10.55, -17.77, -0.02585), (-10.62, -16.53, 0.03212), (-10.59, -15.29, 0.08461), (-10.75, -13.73, 0.01589), (-11.07, -10.8, 0.04709), (-10.59, -10.31, -0.02097), (-11.19, -8.803, 0.01697), (-10.45, -8.126, -0.09155), (-10.59, -6.667, 0.08743), (-10.94, -6.063, -0.05813), (-11.07, -4.083, -0.06198), (-10.53, -3.699, -0.08062), (-10.56, -1.963, -0.003906), (-11.19, -0.557, 0.05173), (-10.59, 1.176, 0.07902), (-11.38, 7.456, 0.09571), (-10.49, 9.307, 0.03384), (-10.57, 10.63, 0.03729), (-11.12, 11.34, 0.04134), (-11.1, 12.67, -0.08443), (-10.59, 14.51, -0.1028), (-10.45, 17.75, 0.02293), (-10.59, 19.22, 0.1868), (-9.804, -18.43, -0.1723), (-9.606, -17.22, -0.07815), (-9.751, -15.73, -0.08361), (-10.19, -14.52, -0.07231), (-9.118, -14.26, 0.05118), (-9.971, -12.85, 0.009679), (-10.3, -12.09, 0.08858), (-9.804, -11.37, -0.02974), (-9.804, -10.59, 0.1302), (-9.856, -9.278, 0.09834), (-8.945, -6.363, -0.02206), (-9.638, -5.095, -0.009188), (-9.476, -3.231, 0.03391), (-10.08, -1.758, -0.03871), (-9.811, -0.544, -0.03441), (-9.804, 0.392, -0.0118), (-9.804, 1.176, -0.1187), (-9.804, 6.667, 0.02882), (-9.804, 7.451, 0.01904), (-10.05, 8.072, 0.09166), (-9.804, 10.59, -0.06699), (-9.822, 12.33, -0.02143), (-11.18, 13.73, 0.1341), (-10.59, 15.37, 0.06576), (-9.663, 16.66, 0.03313), (-9.804, 17.65, 0.1202), (-9.734, 19.19, -0.002279), (-9.542, -19.32, 0.03981), (-8.968, -17.65, -0.02954), (-9.02, -16.08, 0.07791), (-9.02, -15.29, -0.05543), (-9.027, -13.02, -0.07465), (-9.02, -12.16, 0.003969), (-8.997, -10.95, -0.07541), (-8.996, -9.191, -0.1211), (-9.234, -7.997, -0.03004), (-9.332, -6.936, -0.07741), (-8.533, -1.851, 0.05022), (-9.034, 0.3932, 0.07725), (-9.02, 7.451, -0.1146), (-9.275, 9.369, -0.03848), (-8.535, 9.449, -0.1559), (-9.02, 10.59, 0.1334), (-8.929, 11.46, -0.003734), (-8.993, 12.63, -0.08489), (-9.235, 14.51, -0.02054), (-9.02, 17.65, -0.07979), (-9.078, 20.0, -0.06349), (-8.229, -19.16, 0.01241), (-8.235, -16.08, -0.106), (-8.329, -14.98, 0.1579), (-8.235, -13.73, -0.04758), (-8.235, -12.94, 0.1606), (-8.269, -10.6, 0.02881), (-8.288, -6.732, 0.04004), (-8.143, -4.243, -0.001923), (-8.48, -2.704, -0.0408), (-8.235, -0.3922, 0.002962), (-8.235, 0.3922, -0.06937), (-8.235, 5.882, 0.04037), (-8.236, 6.667, -0.1022), (-8.307, 8.326, -0.02913), (-7.925, 13.78, -0.04388), (-8.489, 15.23, -0.002595), (-8.235, 16.08, 0.06429), (-8.382, 16.78, -0.03768), (-8.218, 18.02, 0.04383), (-8.21, 20.0, 0.0747), (-7.683, -16.85, -0.1277), (-7.579, -15.58, -0.02742), (-7.451, -12.94, 0.0248), (-8.229, -12.03, 0.02286), (-7.529, -11.42, 0.08016), (-7.451, -10.59, -0.07815), (-7.215, -9.318, -0.04828), (-8.126, -8.568, 0.04798), (-7.451, -6.667, -0.0834), (-7.639, -5.723, 0.01973), (-7.451, -4.314, 0.1388), (-7.451, -1.961, -0.03556), (-7.551, -1.223, -0.09611), (-7.451, -0.3922, 0.0948), (-7.678, 7.242, -0.06513), (-7.413, 8.513, 0.08341), (-7.451, 9.804, 0.01895), (-7.451, 10.59, 0.09888), (-7.966, 10.65, -0.02616), (-7.293, 11.79, 0.003835), (-7.765, 12.92, 0.0889), (-7.271, 13.93, -0.08887), (-7.451, 15.29, -0.1352), (-7.38, 16.98, -0.07509), (-7.503, 18.85, -0.04625), (-7.111, -18.5, -0.01572), (-6.796, -17.75, -0.00621), (-6.667, -16.08, -0.01945), (-6.667, -15.29, -0.09608), (-6.485, -13.81, 0.01908), (-6.655, -11.15, 0.09988), (-6.716, -9.743, 0.003618), (-6.492, -4.189, 0.09849), (-7.184, -3.401, -0.04339), (-6.666, -1.176, 0.002358), (-6.672, -0.3978, -0.02084), (-6.667, 5.098, -0.02358), (-6.667, 5.882, -0.0236), (-6.851, 6.658, 0.09559), (-6.667, 7.451, -0.1361), (-6.188, 9.114, -0.01631), (-6.667, 9.804, -0.03156), (-6.667, 10.59, -0.1902), (-6.667, 11.37, 0.0974), (-6.597, 12.87, -0.05124), (-6.667, 13.73, -0.05548), (-6.947, 16.03, -0.01505), (-6.667, 16.86, 0.09039), (-6.593, 18.26, -0.01122), (-6.707, -20.0, 0.1109), (-6.277, -16.84, 0.1518), (-5.882, -16.08, -0.1461), (-5.882, -15.29, 0.09686), (-5.882, -14.51, 0.03613), (-6.734, -12.63, -0.1148), (-5.446, -11.58, -0.0385), (-5.967, -10.07, -0.1286), (-5.882, -9.02, 0.03033), (-6.412, -8.331, -0.1135), (-6.608, -7.424, -0.04399), (-5.829, -6.575, -0.02094), (-6.393, -5.084, -0.07159), (-5.611, -4.157, 0.09061), (-5.752, -2.396, 0.03485), (-5.876, -1.171, 0.03446), (-5.903, -0.4132, -1.033), (-6.003, 6.12, -0.1287), (-5.882, 7.451, 0.09756), (-5.972, 8.948, -0.07068), (-5.959, 9.752, 0.09625), (-5.7, 11.73, -0.06303), (-5.882, 12.94, 0.1753), (-5.882, 13.73, -0.1193), (-6.077, 14.53, 0.1207), (-5.747, 15.96, -0.06092), (-6.037, 18.8, -0.07416), (-5.539, -18.01, -0.04629), (-4.858, -16.31, 0.00429), (-5.455, -14.55, 0.0933), (-5.401, -13.75, -0.07308), (-5.153, -12.92, 0.04526), (-5.072, -9.917, 0.05373), (-5.098, -9.02, 0.1308), (-5.098, -8.235, 0.09272), (-5.098, -6.667, 0.1465), (-4.957, -5.418, 0.1303), (-5.068, -2.184, -0.01239), (-5.098, -1.176, -0.1097), (-5.098, 4.314, -0.07071), (-5.099, 5.097, 0.007496), (-5.098, 5.882, 0.1923), (-5.098, 6.667, -0.0371), (-4.7, 7.15, 0.1107), (-5.098, 9.804, -0.1818), (-5.098, 10.59, -0.02199), (-5.098, 11.37, -0.07562), (-5.098, 12.16, 0.07192), (-4.941, 14.9, -0.08928), (-5.151, 16.95, -0.1082), (-4.51, 19.21, 0.07488), (-4.691, -19.17, -0.09041), (-4.344, -17.94, -0.03236), (-4.255, -12.93, 0.01856), (-4.241, -10.92, 0.1193), (-4.314, -9.804, -0.1364), (-4.314, -9.02, -0.03797), (-4.314, -8.235, -0.1933), (-4.319, -7.476, 0.07013), (-4.314, -6.667, -0.132), (-4.561, -3.763, -0.09595), (-4.108, -2.405, 0.0434), (-4.314, -1.176, 0.1374), (-4.375, 4.313, 0.1508), (-4.314, 5.882, -0.02734), (-4.417, 8.187, 0.05815), (-4.771, 9.073, -0.1578), (-4.314, 11.37, 0.08213), (-4.61, 12.89, 0.0382), (-4.314, 14.38, 0.03695), (-5.077, 16.08, 0.09008), (-4.314, 18.43, -0.06995), (-3.53, -18.5, 0.06745), (-4.217, -16.5, -0.02702), (-4.089, -14.5, -0.01364), (-3.385, -13.72, 0.0072), (-3.433, -12.86, -0.1173), (-3.529, -11.37, -0.05713), (-2.915, -6.845, -0.07009), (-4.212, -5.923, -0.101), (-3.73, -5.044, 0.05582), (-3.468, -3.565, -0.04655), (-3.529, -1.961, 0.1122), (-3.529, -1.176, 0.1027), (-3.529, 3.529, 0.04733), (-3.531, 4.313, 0.01654), (-3.457, 7.109, 0.04146), (-3.529, 8.235, 0.1465), (-3.433, 9.373, 0.06814), (-4.226, 9.891, -0.06004), (-4.171, 12.19, -0.0979), (-3.529, 13.73, 0.05098), (-3.529, 15.29, 0.05562), (-3.529, 15.74, -0.02712), (-3.531, 16.82, -0.1097), (-3.527, 17.62, 0.0391), (-3.528, 19.22, 0.02983), (-2.745, -18.43, -0.1032), (-3.016, -17.67, 0.1243), (-3.067, -15.52, 0.02809), (-2.491, -13.31, -0.02875), (-2.818, -11.34, 0.1393), (-2.745, -10.59, -0.02905), (-2.748, -8.982, -0.1694), (-2.823, -8.13, -0.09685), (-2.745, -3.529, 0.1913), (-2.81, -2.704, 0.01552), (-2.109, -1.963, 0.1119), (-2.591, 3.53, -0.1173), (-2.756, 5.926, -0.08611), (-2.97, 6.987, -0.01995), (-2.893, 11.51, -0.03252), (-2.817, 12.39, 0.02053), (-2.831, 14.02, -0.03086), (-2.745, 15.29, 0.1635), (-2.044, -17.96, 0.09766), (-2.008, -14.58, -0.02252), (-2.125, -13.42, -0.0869), (-1.961, -12.16, 0.05306), (-1.961, -11.37, -0.1178), (-2.846, -9.817, -0.01029), (-2.072, -8.088, 0.02553), (-2.516, -6.103, 0.02299), (-2.488, -4.709, -0.03258), (-1.961, -3.529, -0.03861), (-1.961, 3.529, -0.04151), (-1.788, 4.488, 0.06758), (-1.961, 5.882, 0.1253), (-1.916, 6.74, -0.1009), (-1.958, 7.754, 0.0692), (-2.535, 8.719, -0.08254), (-2.31, 9.747, -0.002296), (-2.547, 10.46, 0.0742), (-1.961, 12.16, -0.08642), (-2.773, 13.69, -0.1226), (-1.961, 15.29, -0.008931), (-2.23, 19.21, -0.002538), (-1.176, -19.22, 0.02356), (-1.451, -16.15, -0.03016), (-1.405, -15.27, 0.1195), (-1.176, -14.51, -0.02365), (-1.176, -13.73, 0.06912), (-1.513, -10.54, 0.0784), (-1.176, -9.804, -0.08221), (-1.401, -9.144, -0.03374), (-1.099, -8.092, -0.09617), (-1.417, -6.717, -0.182), (-1.176, 2.745, -0.0125), (-1.176, 3.529, -0.08743), (-1.108, 5.774, -0.1288), (-1.176, 6.667, -0.1248), (-1.158, 9.158, -0.0392), (-1.266, 11.32, -0.008484), (-1.709, 12.99, 0.04398), (-1.176, 13.73, -0.03837), (-1.768, 14.71, -0.07955), (-0.9628, -18.08, -0.1244), (-0.4246, -16.97, 0.05137), (-1.332, -16.94, 0.04239), (-0.3922, -14.51, -0.1245), (-0.5576, -12.84, -0.06625), (-0.9559, -11.57, 0.0148), (-0.4239, -8.186, 0.02403), (-0.9301, -5.952, 0.05595), (-0.4351, -5.045, 0.08969), (-0.5042, -3.946, 0.04096), (-0.3922, -2.745, 0.08141), (-0.39, -1.96, -0.004873), (-0.5046, 6.51, 0.07375), (-0.566, 7.281, -0.06076), (-0.3922, 8.235, 0.01558), (-0.3922, 9.804, -0.1164), (-0.4838, 10.57, -0.0507), (-0.3922, 11.37, -0.1332), (-0.6078, 12.24, -0.1031), (-0.2697, 13.29, -0.09764), (-1.104, 15.29, 0.06572), (-0.5927, 19.22, 0.03797), (0.3636, -19.16, -0.0426), (0.3392, -17.9, 0.1285), (0.5904, -16.84, -0.1037), (0.1785, -15.32, -0.05037), (0.3922, -14.51, 0.1466), (0.2006, -13.71, -0.06285), (0.3922, -12.94, 0.0358), (0.2405, -11.63, 0.008606), (0.02937, -10.68, 0.01793), (0.4587, -8.589, 0.09245), (0.8991, -7.811, 0.006939), (-0.3206, -6.537, 0.02075), (0.1003, 2.745, 0.1403), (0.2646, 4.013, -0.03188), (0.06579, 4.935, -0.06092), (0.4225, 7.342, 0.06753), (0.1966, 9.12, 0.1183), (0.3922, 9.804, 0.08415), (0.3922, 10.59, 0.1337), (0.6271, 11.36, -0.0653), (0.3069, 12.48, 0.07909), (0.6295, 14.01, -0.01415), (0.3922, 19.22, -0.05549), (1.278, -18.73, 0.03009), (1.136, -15.75, -0.00532), (1.503, -14.58, 0.07093), (1.172, -12.96, -0.06413), (1.285, -10.93, -0.03342), (0.2401, -9.65, -0.04953), (1.396, -5.865, -0.01951), (0.7068, -5.16, 0.0103), (0.5731, -4.126, -0.08907), (0.9466, -2.746, 0.09723), (1.176, 2.745, -0.09848), (1.176, 4.314, 0.04642), (1.26, 6.021, 0.026), (1.146, 8.296, 0.02096), (1.176, 9.02, -0.1201), (1.176, 9.804, -0.002892), (1.123, 13.63, 0.1226), (1.176, 14.51, -0.09071), (1.73, -17.83, -0.01074), (2.429, -15.03, 0.02383), (1.774, -13.79, -0.06697), (1.961, -11.37, 0.1261), (2.251, -9.898, 0.01715), (1.927, -7.484, -0.1132), (2.005, -5.987, -0.07357), (1.961, -5.098, 0.1522), (1.974, -4.207, 0.05951), (1.961, -2.745, -0.0575), (1.896, 3.637, -0.03114), (1.24, 5.096, 0.1292), (1.961, 6.667, -0.00914), (1.912, 7.486, 0.1084), (1.206, 11.38, 0.002334), (1.48, 12.14, -0.03628), (1.961, 12.94, 0.06413), (1.948, 13.98, -0.06241), (1.924, 15.3, -0.07495), (1.782, 19.21, -0.05214), (2.65, -19.18, -0.07771), (1.869, -17.05, -0.04229), (2.122, -15.99, 0.06881), (2.701, -13.87, 0.06056), (2.283, -12.96, 0.1742), (1.942, -12.01, 0.08335), (2.548, -9.306, -0.06901), (2.744, -6.802, 0.08801), (2.787, -5.571, 0.02984), (2.745, 1.961, 0.09691), (2.745, 3.529, 0.05695), (2.494, 4.861, -0.06837), (2.745, 7.451, -0.07705), (2.322, 8.238, 0.0008407), (2.432, 9.263, -0.0221), (2.315, 10.55, -0.03294), (2.676, 11.4, 0.0005496), (2.744, 13.53, 0.1399), (2.745, 14.51, 0.0338), (2.745, 15.29, 0.1069), (2.745, 19.22, 0.0654), (3.529, -19.22, 0.1414), (3.298, -18.67, 0.03304), (3.474, -17.51, 0.08782), (3.355, -15.55, -0.04955), (3.529, -13.73, -0.1015), (3.524, -10.43, 0.0599), (2.813, -9.661, -0.1048), (3.345, -6.044, -0.04443), (4.058, -4.574, 0.01899), (2.805, -4.396, -0.1434), (3.436, -2.746, 0.05531), (2.746, 2.744, -0.08465), (3.529, 4.314, -0.03877), (3.289, 6.03, -0.0698), (3.416, 6.631, 0.02491), (3.5, 7.87, -0.02187), (3.529, 9.02, 0.09525), (3.423, 10.01, 0.07372), (3.529, 13.73, -0.06332), (3.53, 15.29, 0.04904), (3.529, 16.08, 0.06152), (3.529, 16.86, 0.1885), (3.529, 17.65, 0.08958), (3.529, 18.43, 0.1502), (3.529, 19.22, -0.006233), (4.369, -19.13, -0.01143), (4.447, -16.87, 0.0503), (4.314, -15.29, 0.1338), (4.273, -14.53, -0.08314), (4.314, -13.73, 0.1115), (4.314, -12.94, -0.08053), (3.958, -12.68, -0.007837), (2.994, -11.27, 0.1167), (4.314, -8.235, -0.01644), (4.076, -7.517, 0.0115), (4.312, -5.269, -0.006618), (4.314, -3.529, 0.1058), (4.158, 1.96, -0.02374), (4.244, 3.502, 0.008143), (4.314, 4.314, 0.1506), (4.232, 5.083, 0.04844), (4.308, 5.866, 0.1533), (4.314, 7.451, 0.1112), (4.691, 8.211, -0.04483), (4.314, 9.804, -0.1164), (3.48, 11.93, -0.0462), (3.692, 13.03, 0.07265), (4.261, 18.35, 0.03623), (4.367, 20.0, -0.06696), (5.241, -17.95, 0.1372), (5.098, -16.86, -0.1779), (5.098, -16.08, -0.03588), (5.098, -15.29, -0.1661), (5.337, -13.82, -0.02347), (5.098, -11.37, 0.05245), (5.25, -10.38, -0.03678), (4.643, -9.125, 0.0647), (5.098, -9.02, 0.13), (5.368, -8.212, -0.1196), (5.098, -7.451, -0.127), (5.098, -6.667, 0.1486), (5.098, -5.882, 0.08465), (5.252, -4.537, 0.02027), (4.927, -2.744, -0.05967), (5.098, 1.961, 0.1106), (4.765, 2.667, 0.1486), (5.519, 3.443, -0.06477), (4.993, 5.344, -0.09359), (5.098, 6.667, 0.049), (4.359, 9.133, -0.0403), (4.853, 11.21, 0.02071), (5.163, 12.07, 0.03287), (4.878, 13.49, 0.01447), (4.413, 15.54, -0.04869), (4.53, 16.33, -0.01151), (5.001, 18.6, 0.1203), (5.898, -18.43, 0.07683), (5.882, -16.86, -0.02649), (5.91, -14.7, 0.03236), (5.574, -12.43, 0.01086), (6.029, -10.98, -0.1446), (5.882, -9.804, 0.09752), (5.956, -6.834, 0.03129), (5.882, -5.882, -0.1112), (5.882, -5.098, -0.02058), (5.882, -4.314, -0.1148), (5.82, -3.504, -0.007537), (5.394, 4.285, 0.03727), (6.136, 6.378, 0.01548), (6.694, 6.876, 0.07571), (5.882, 8.235, 0.1646), (5.142, 9.932, -0.01822), (5.925, 10.54, 0.07186), (5.874, 11.46, -0.08626), (5.224, 12.98, -0.02964), (5.47, 14.46, 0.08236), (5.362, 15.62, 0.08931), (5.619, 17.45, 0.0354), (6.488, -19.08, 0.01539), (6.667, -18.43, -0.1682), (6.667, -17.65, -0.02894), (6.667, -16.86, -0.1012), (6.652, -16.03, -0.03513), (6.567, -13.86, -0.02378), (6.667, -12.94, -0.101), (5.867, -12.73, 0.04239), (6.667, -11.37, -0.09693), (6.513, -10.05, 0.1488), (6.819, -9.028, -0.002233), (6.841, -6.022, -0.02834), (5.943, 1.961, -0.03735), (6.28, 4.027, -0.001861), (6.728, 5.762, 0.06634), (6.667, 7.451, 0.1577), (6.088, 8.97, 0.0481), (6.667, 10.59, 0.1245), (6.952, 12.25, 0.02308), (6.56, 12.98, 0.04803), (6.657, 14.48, -0.06094), (6.335, 17.36, -0.06478), (6.598, 19.3, -0.03452), (7.451, -19.22, 0.1374), (7.451, -14.51, 0.07216), (7.449, -8.16, 0.01813), (7.431, -6.365, -0.1264), (7.174, -4.352, -0.02222), (7.102, -2.747, 0.02154), (7.451, 1.961, 0.07463), (7.451, 2.745, 0.03718), (7.451, 5.098, 0.02318), (7.402, 6.254, -0.06792), (7.053, 8.056, -0.03564), (7.451, 9.02, -0.01102), (7.458, 9.809, 0.05963), (7.442, 10.62, -0.0654), (7.451, 13.73, -0.0457), (7.451, 14.51, 0.1488), (7.641, 17.43, 0.01774), (6.683, 18.36, 0.08409), (7.506, -18.45, 0.02159), (7.414, -17.75, 0.09594), (7.919, -16.89, -0.0165), (7.546, -16.13, 0.1345), (8.404, -15.31, 0.1072), (8.17, -13.68, 0.06684), (7.639, -11.84, -0.08258), (7.666, -10.64, -0.0001606), (7.685, -9.796, -0.08943), (8.976, -9.33, 0.01132), (8.112, -8.357, 0.07182), (8.235, -6.667, -0.01916), (8.235, -5.882, 0.1227), (7.403, -5.128, 0.07929), (8.125, -3.501, 0.006759), (7.814, 3.546, 0.07803), (8.255, 4.315, -0.007714), (8.235, 5.098, 0.09477), (8.213, 5.917, 0.01575), (7.753, 7.572, 0.04002), (8.435, 11.88, -0.07545), (7.741, 12.66, 0.03886), (7.383, 15.39, -0.1097), (7.538, 16.23, -0.04582), (8.338, 18.26, -0.007797), (8.8, -19.17, -0.1114), (9.165, -17.91, -0.006471), (8.918, -13.76, -0.02671), (8.948, -12.82, 0.06736), (9.02, -12.16, 0.1402), (9.051, -11.44, 0.07358), (8.752, -8.678, -0.04473), (9.02, -5.882, -0.1378), (8.926, -5.1, -0.006151), (9.02, -4.314, 0.0005502), (8.827, -2.744, -0.03604), (8.658, 2.741, 0.01102), (9.02, 3.529, 0.08666), (9.02, 5.882, -0.1409), (8.795, 7.989, 0.01908), (8.892, 9.796, 0.0001931), (8.917, 10.66, 0.07868), (8.633, 15.02, -0.1154), (9.18, 16.17, 0.07772), (9.021, 17.14, 0.06366), (9.02, 18.43, -0.1288), (8.923, 19.37, -0.06961), (9.804, -16.86, -0.005735), (9.222, -16.09, -0.06087), (9.459, -15.16, 0.115), (9.804, -14.51, -0.0443), (9.804, -13.73, 0.1025), (9.949, -12.28, 0.1025), (9.912, -11.37, -0.09013), (9.82, -10.02, -0.1144), (9.196, -6.819, 0.0008891), (8.977, -3.5, 0.1395), (9.804, -2.745, -0.101), (9.804, -1.961, 0.0204), (9.804, 2.745, -0.08109), (9.804, 3.529, -0.04642), (9.811, 4.304, -0.07939), (9.121, 5.1, 0.04404), (9.635, 6.821, -0.05568), (9.804, 7.451, 0.1003), (9.607, 12.39, -0.002599), (9.804, 13.73, -0.05801), (9.451, 14.2, 0.03043), (9.807, 18.42, -0.01782), (10.06, -19.23, -0.004983), (10.26, -18.5, 0.008373), (10.19, -17.63, -0.1202), (10.67, -16.5, 0.1316), (10.59, -14.51, -0.1416), (10.79, -13.41, -0.03211), (10.59, -9.804, 0.01907), (10.35, -8.373, 0.01134), (11.04, -7.853, -0.07106), (10.59, -6.667, 0.1581), (10.61, -5.895, 0.09973), (10.3, -5.113, 0.1403), (10.68, -3.777, -0.02164), (10.59, 3.529, -0.1388), (10.42, 6.308, -0.1048), (10.42, 8.238, 0.1327), (10.03, 9.06, -0.00392), (10.59, 9.804, 0.0794), (9.923, 10.91, -0.06502), (10.22, 15.3, 0.1165), (10.32, 16.89, -0.0629), (10.38, 17.74, 0.02434), (11.37, -17.65, -0.02294), (11.78, -16.26, 0.04558), (11.19, -15.31, 0.03029), (11.37, -14.51, 0.03415), (11.37, -13.73, 0.1163), (11.37, -12.94, -0.09944), (11.16, -11.33, 0.02095), (11.26, -9.847, -0.1024), (11.44, -8.981, 0.03292), (11.37, -6.708, -0.1017), (11.37, -5.098, -0.004905), (11.37, -3.529, 0.1018), (10.78, -1.962, 0.01175), (10.59, 4.314, 0.01182), (11.63, 8.702, 0.03699), (10.91, 10.41, 0.1396), (11.49, 14.05, 0.07755), (11.12, 15.11, -0.01492), (11.43, 15.17, -0.116), (11.32, 15.99, -0.0504), (11.46, 16.88, 0.04719), (10.78, 18.43, -0.06554), (10.88, 19.56, 0.02895), (12.28, -18.02, 0.08204), (12.16, -16.08, -0.08596), (12.16, -15.29, 0.02789), (12.16, -14.51, -0.172), (12.15, -13.56, 0.02929), (12.18, -11.84, 0.04449), (12.21, -10.68, 0.005524), (12.29, -7.852, 0.002786), (12.16, -6.667, 0.1367), (12.16, -5.882, -0.0001541), (11.75, -4.436, -0.02147), (12.19, -2.697, 0.03757), (12.16, -1.961, 0.06028), (12.16, -1.176, 0.1755), (12.16, 4.314, -0.03328), (12.16, 5.1, 0.02938), (12.16, 5.882, 0.07977), (11.61, 6.032, -0.0165), (11.39, 6.683, 0.04933), (12.16, 8.235, -0.01304), (11.98, 9.786, -0.09418), (12.03, 11.56, 0.01999), (11.26, 12.48, 0.04966), (12.37, 17.07, 0.02593), (12.16, 18.43, 0.1163), (12.94, -14.51, 0.09939), (12.94, -13.73, 0.1471), (12.94, -12.94, -0.05206), (13.18, -11.59, 0.01387), (12.94, -10.59, -0.1437), (12.83, -9.641, 0.01507), (12.94, -9.03, 0.007376), (13.13, -6.168, -0.063), (12.9, -4.472, 0.1774), (12.95, -2.102, 0.03551), (12.94, -1.176, -0.09465), (12.94, 5.098, -0.1074), (12.94, 5.882, -0.02027), (12.93, 8.828, -0.05576), (12.91, 9.821, 0.07671), (12.37, 10.52, -0.1506), (12.94, 12.16, 0.1075), (12.84, 13.62, -0.01026), (12.73, 15.26, 0.0945), (12.83, 16.18, 0.01586), (13.06, 18.35, -0.01833), (13.73, -19.18, 0.02546), (13.75, -17.96, -0.08405), (12.99, -17.51, 0.02563), (13.52, -16.15, -0.05507), (13.22, -15.22, 0.1134), (13.73, -14.51, -0.09485), (13.74, -10.12, -0.007048), (13.73, -9.02, 0.1596), (13.7, -8.211, -0.06115), (13.58, -7.498, 0.04945), (13.73, -6.667, -0.01164), (13.73, -5.098, 0.1482), (13.73, -4.314, -0.1199), (13.73, -3.529, 0.03892), (13.73, -1.176, 0.01521), (13.73, -0.3922, 0.05566), (13.6, 5.88, -0.06406), (13.36, 7.237, -0.07446), (13.73, 10.59, -0.0221), (13.58, 11.29, 0.09118), (13.73, 12.16, -0.1618), (13.59, 13.02, -0.01053), (13.77, 13.73, 0.1082), (13.85, 14.8, 0.05044), (13.73, 16.08, -0.08134), (14.06, 17.42, -0.01481), (13.73, 18.43, -0.1727), (13.44, 18.99, -0.009554), (13.87, -13.77, -0.0141), (14.48, -11.38, 0.1278), (14.47, -10.17, -0.08523), (14.51, -9.02, -0.1042), (14.51, -8.235, -0.229), (14.62, -7.289, -0.06614), (14.42, -6.0, -0.005935), (14.51, -5.098, -0.1717), (14.51, -4.314, 0.07945), (14.44, -3.373, 0.04772), (14.51, -1.176, -0.09988), (14.51, -0.3922, 0.04054), (14.51, 0.3922, -0.05983), (14.51, 5.882, 0.05651), (14.51, 6.666, 0.09599), (14.52, 8.231, -0.01469), (14.51, 9.02, 0.1394), (13.88, 9.801, 0.1064), (14.77, 11.97, 0.03643), (14.51, 16.08, 0.1771), (14.58, 17.55, 0.001283), (14.47, 18.69, -0.07006), (15.3, -18.81, -0.07842), (15.02, -17.71, -0.02156), (15.08, -16.9, -0.1173), (15.68, -15.49, 0.01881), (15.14, -14.41, -0.04708), (15.31, -12.25, 0.1055), (15.43, -11.13, -0.01343), (15.29, -9.804, 0.1506), (15.47, -8.606, 0.1362), (15.29, -4.314, -0.006746), (15.29, -3.529, -0.1107), (14.58, -1.985, -0.01033), (15.32, -0.5641, -0.0519), (15.29, 0.3922, 0.07444), (15.29, 7.451, 0.01955), (15.07, 10.45, 0.06088), (15.49, 12.57, 0.04705), (15.29, 13.73, 0.1096), (14.95, 15.12, 0.03702), (16.05, -17.92, 0.0869), (16.08, -16.86, -0.01473), (16.74, -15.9, 0.03755), (16.76, -12.17, -0.09457), (16.08, -9.804, -0.1381), (16.38, -8.914, -0.009473), (15.77, -6.638, -0.04777), (15.6, -5.872, -0.01498), (16.14, -5.099, -0.1033), (15.86, -4.22, 0.1043), (16.03, -2.56, -0.0652), (16.26, -1.946, -0.04783), (16.08, 0.3922, -0.09068), (16.08, 1.176, -0.06729), (16.02, 8.961, 0.04703), (15.89, 9.746, 0.1361), (15.49, 14.64, -0.05406), (15.65, 15.84, -0.02145), (15.66, 16.79, -0.05006), (15.97, 18.03, 0.05566), (16.86, -17.65, -0.02252), (16.76, -14.6, -0.1018), (16.06, -13.69, -0.09814), (16.86, -12.94, -0.03299), (16.86, -11.37, 0.02958), (16.39, -10.64, 0.009827), (16.86, -9.02, 0.00253), (16.86, -5.882, -0.04278), (16.86, -4.391, -0.04695), (17.08, -2.945, -0.06731), (16.86, -1.961, -0.1991), (16.88, -0.9468, 0.04301), (16.64, 0.3569, -0.1384), (16.86, 1.176, -0.092), (16.86, 1.961, 0.105), (15.55, 6.665, -0.01542), (16.92, 7.653, -0.03637), (16.79, 8.994, -0.1077), (16.68, 12.11, 0.01563), (16.64, 12.76, -0.06541), (16.24, 13.92, -0.02311), (17.61, 14.75, -0.07317), (16.86, 18.43, -0.09047), (17.65, -14.51, 0.2364), (17.65, -13.73, -0.01203), (17.65, -12.94, 0.1412), (17.69, -11.92, 0.06285), (17.63, -9.841, -0.02133), (17.65, -9.02, -0.1634), (17.65, -8.112, -0.02634), (17.65, -6.667, 0.08822), (17.17, -6.675, -0.02111), (17.65, -4.314, 0.085), (17.71, 0.2439, -0.04839), (17.65, 7.451, 0.08248), (17.72, 8.993, 0.0817), (17.35, 11.27, 0.01206), (17.65, 12.16, 0.1882), (16.89, 16.93, -0.009295), (17.65, 17.65, -0.124), (17.51, 19.32, 0.01072), (18.53, -18.57, 0.05658), (17.87, -17.56, 0.04486), (17.66, -16.91, 0.006206), (18.31, -16.08, 0.08496), (17.67, -15.34, 0.006266), (18.43, -13.73, -0.09852), (18.42, -12.86, -0.01375), (18.47, -9.392, 0.04708), (17.76, -7.427, -0.0335), (18.43, -5.882, 0.07917), (18.04, -5.217, -0.08696), (18.0, -3.401, -0.1203), (18.43, -2.745, -0.1091), (18.45, -0.5367, 0.02898), (17.42, 1.959, 0.08616), (18.0, 6.667, -0.02439), (18.48, 7.709, -0.03971), (17.74, 9.813, -0.04693), (18.57, 10.63, -0.01668), (17.72, 12.98, -0.1016), (18.35, 13.68, -0.02402), (18.43, 14.51, 0.09952), (18.65, 15.36, -0.03117), (18.07, 16.09, 0.05062), (18.43, 18.43, 0.04905), (19.33, -15.35, 0.007516), (18.84, -14.48, 0.01288), (19.28, -12.34, 0.03286), (19.01, -11.37, -0.06732), (18.68, -10.65, -0.03193), (19.44, -8.195, -0.05112), (18.54, -8.147, 0.1016), (19.22, -5.882, 0.1218), (19.27, -4.186, -0.001407), (19.22, -2.745, 0.01207), (18.36, -1.946, 0.01648), (18.99, 0.343, 0.005947), (18.89, 1.113, -0.0727), (19.51, 7.607, -0.02324), (18.91, 8.846, 0.01113), (19.02, 11.37, -0.1035), (19.25, 12.2, 0.04517), (19.22, 12.94, -0.02549), (19.19, 14.66, -0.02927), (19.15, 16.84, 0.05776), (19.22, 17.65, -0.08805), (18.56, 17.61, -0.04569)], [], [(52, 0, 1), (164, 21, 22), (209, 21, 184), (209, 256, 21), (387, 408, 17), (504, 16, 477), (614, 14, 574), (614, 13, 14), (655, 13, 614), (655, 12, 13), (762, 786, 10), (923, 8, 876), (923, 7, 8), (945, 7, 923), (990, 5, 6), (1064, 4, 5), (1125, 3, 4), (1166, 1, 2), (52, 1, 1166), (129, 104, 105), (129, 106, 104), (106, 107, 103), (107, 108, 103), (109, 101, 102), (112, 98, 99), (113, 96, 97), (114, 95, 96), (115, 94, 95), (94, 116, 93), (136, 92, 93), (123, 124, 87), (87, 124, 86), (86, 125, 85), (126, 84, 85), (129, 147, 106), (148, 108, 107), (148, 130, 108), (113, 133, 114), (134, 115, 114), (115, 135, 116), (137, 117, 136), (138, 119, 118), (138, 139, 119), (142, 143, 123), (143, 124, 123), (161, 125, 124), (164, 128, 127), (165, 147, 129), (147, 166, 148), (148, 149, 130), (149, 167, 130), (167, 168, 109), (150, 190, 151), (152, 132, 131), (154, 134, 133), (155, 156, 135), (156, 173, 136), (157, 175, 137), (175, 176, 138), (143, 160, 124), (160, 161, 124), (183, 146, 145), (183, 164, 146), (185, 165, 54), (165, 166, 147), (166, 186, 148), (187, 167, 149), (150, 169, 190), (151, 190, 152), (174, 175, 157), (202, 160, 159), (163, 182, 183), (210, 166, 165), (210, 186, 166), (186, 212, 187), (187, 213, 167), (189, 190, 169), (190, 191, 153), (219, 192, 154), (192, 220, 171), (220, 193, 171), (193, 222, 172), (222, 194, 172), (194, 195, 173), (198, 176, 175), (199, 178, 177), (181, 206, 182), (211, 186, 210), (212, 213, 187), (215, 216, 189), (241, 191, 190), (219, 244, 192), (194, 223, 195), (226, 227, 199), (201, 229, 202), (231, 204, 203), (205, 232, 206), (234, 209, 208), (55, 235, 210), (212, 239, 213), (240, 216, 215), (241, 242, 217), (244, 265, 220), (220, 265, 221), (246, 247, 223), (247, 267, 224), (255, 234, 233), (258, 236, 235), (261, 262, 239), (262, 280, 240), (266, 247, 246), (266, 267, 247), (248, 288, 249), (272, 232, 253), (272, 273, 254), (276, 277, 258), (277, 299, 259), (299, 278, 259), (279, 280, 262), (281, 282, 264), (282, 283, 264), (283, 303, 284), (284, 304, 265), (268, 287, 248), (287, 288, 248), (292, 272, 253), (272, 293, 273), (274, 296, 275), (317, 299, 277), (300, 319, 279), (320, 301, 280), (302, 282, 281), (282, 322, 283), (322, 303, 283), (303, 304, 284), (307, 287, 286), (309, 310, 290), (291, 311, 292), (312, 293, 292), (316, 338, 298), (342, 302, 301), (322, 323, 303), (304, 348, 305), (329, 310, 309), (311, 357, 312), (337, 316, 315), (341, 366, 319), (367, 342, 320), (342, 343, 321), (343, 344, 321), (345, 323, 322), (347, 372, 304), (372, 348, 304), (350, 324, 305), (353, 380, 328), (355, 356, 330), (333, 359, 334), (359, 335, 334), (338, 362, 339), (339, 363, 340), (363, 364, 340), (370, 344, 343), (345, 397, 346), (373, 350, 349), (350, 374, 375), (375, 376, 351), (380, 401, 354), (382, 383, 357), (383, 406, 358), (406, 384, 358), (384, 385, 359), (359, 387, 360), (61, 388, 60), (392, 366, 365), (368, 394, 369), (395, 396, 370), (371, 438, 372), (416, 373, 349), (399, 376, 375), (422, 401, 380), (402, 381, 355), (423, 406, 383), (406, 424, 384), (61, 409, 388), (411, 365, 391), (394, 414, 395), (436, 396, 395), (415, 371, 397), (416, 417, 373), (443, 422, 400), (402, 447, 403), (424, 425, 426), (407, 427, 408), (410, 430, 411), (411, 458, 412), (431, 432, 413), (435, 436, 414), (436, 488, 415), (462, 417, 416), (440, 441, 398), (422, 444, 402), (448, 449, 405), (449, 450, 423), (423, 450, 424), (426, 452, 427), (427, 453, 428), (478, 454, 63), (483, 432, 431), (433, 459, 434), (460, 436, 435), (439, 461, 462), (467, 468, 443), (448, 473, 449), (475, 476, 452), (452, 477, 453), (478, 505, 454), (454, 505, 455), (505, 479, 455), (483, 484, 459), (485, 460, 459), (490, 491, 461), (466, 495, 467), (470, 498, 471), (499, 473, 472), (501, 502, 474), (502, 503, 475), (527, 477, 476), (64, 529, 478), (529, 505, 478), (505, 506, 479), (479, 506, 480), (507, 482, 481), (509, 484, 483), (484, 510, 485), (489, 514, 490), (514, 491, 490), (546, 501, 500), (526, 503, 502), (527, 528, 504), (509, 531, 484), (532, 510, 484), (541, 518, 517), (564, 543, 521), (544, 567, 522), (567, 523, 522), (546, 547, 526), (548, 572, 527), (527, 549, 528), (65, 550, 529), (550, 530, 529), (577, 552, 551), (532, 598, 533), (556, 537, 536), (556, 557, 537), (542, 588, 521), (588, 564, 521), (544, 566, 567), (567, 589, 545), (589, 568, 545), (547, 570, 571), (571, 572, 548), (573, 574, 549), (574, 528, 549), (65, 66, 550), (576, 636, 551), (636, 577, 551), (577, 594, 552), (553, 578, 554), (579, 555, 554), (601, 559, 558), (584, 585, 560), (586, 563, 562), (563, 587, 588), (608, 566, 565), (610, 589, 567), (593, 575, 66), (593, 576, 575), (620, 598, 580), (598, 622, 581), (601, 602, 583), (604, 587, 586), (606, 607, 588), (588, 607, 608), (610, 630, 589), (612, 633, 591), (67, 615, 593), (617, 618, 594), (596, 639, 597), (639, 620, 597), (620, 621, 598), (621, 622, 598), (622, 623, 599), (623, 624, 599), (624, 641, 600), (601, 643, 602), (643, 585, 602), (627, 605, 604), (629, 609, 608), (650, 630, 610), (630, 652, 611), (652, 631, 611), (631, 632, 612), (656, 634, 615), (635, 636, 634), (661, 638, 619), (639, 664, 620), (684, 622, 621), (667, 641, 624), (642, 643, 601), (644, 645, 585), (626, 669, 604), (646, 628, 627), (648, 629, 647), (651, 652, 630), (652, 653, 631), (653, 632, 631), (657, 635, 634), (662, 663, 638), (665, 640, 684), (646, 671, 647), (692, 672, 648), (672, 673, 649), (676, 653, 652), (653, 677, 654), (679, 657, 656), (659, 681, 660), (682, 663, 662), (663, 683, 664), (683, 684, 664), (705, 688, 687), (676, 695, 677), (679, 697, 658), (697, 718, 658), (719, 681, 680), (698, 699, 681), (683, 701, 684), (690, 728, 708), (731, 694, 693), (732, 711, 675), (714, 696, 695), (719, 698, 681), (698, 720, 699), (720, 721, 699), (722, 770, 700), (700, 770, 701), (744, 723, 701), (724, 703, 702), (703, 725, 704), (705, 748, 706), (728, 751, 708), (729, 730, 710), (732, 733, 711), (733, 712, 711), (713, 734, 714), (741, 698, 719), (769, 722, 721), (769, 770, 722), (770, 743, 744), (723, 772, 724), (745, 725, 724), (725, 746, 747), (775, 749, 726), (753, 730, 729), (754, 755, 731), (735, 757, 736), (763, 739, 738), (740, 764, 741), (743, 794, 744), (794, 772, 744), (773, 746, 745), (746, 774, 747), (779, 752, 751), (808, 783, 755), (809, 784, 783), (784, 810, 756), (758, 812, 759), (760, 785, 761), (787, 764, 763), (766, 791, 767), (817, 769, 768), (792, 793, 770), (800, 746, 773), (824, 801, 774), (802, 803, 775), (778, 805, 779), (807, 829, 782), (808, 809, 783), (832, 810, 784), (810, 833, 811), (812, 835, 785), (785, 813, 786), (816, 791, 790), (818, 793, 792), (819, 795, 794), (820, 798, 797), (824, 864, 801), (849, 825, 804), (826, 806, 805), (852, 829, 807), (808, 831, 809), (835, 876, 813), (73, 836, 72), (845, 819, 818), (820, 847, 821), (863, 824, 823), (863, 864, 824), (848, 849, 804), (825, 850, 826), (851, 828, 827), (869, 852, 828), (852, 871, 829), (854, 855, 831), (855, 856, 832), (832, 856, 833), (856, 899, 833), (899, 900, 834), (841, 882, 842), (842, 883, 843), (883, 844, 843), (891, 864, 863), (868, 827, 850), (896, 869, 851), (869, 870, 852), (870, 871, 852), (853, 872, 854), (854, 898, 855), (875, 876, 857), (902, 877, 859), (913, 892, 866), (870, 917, 871), (872, 897, 898), (919, 899, 874), (900, 901, 875), (875, 901, 876), (902, 903, 877), (877, 903, 878), (903, 879, 878), (22, 23, 128, 164), (907, 884, 883), (886, 908, 887), (932, 888, 887), (910, 911, 890), (913, 914, 892), (942, 898, 897), (898, 944, 919), (919, 920, 899), (920, 921, 900), (900, 921, 901), (74, 946, 902), (929, 906, 905), (931, 886, 907), (953, 932, 908), (932, 956, 909), (937, 938, 914), (939, 960, 915), (964, 942, 918), (944, 965, 919), (965, 920, 919), (945, 923, 922), (75, 946, 74), (924, 949, 925), (928, 951, 929), (930, 974, 931), (953, 954, 932), (938, 981, 939), (981, 960, 939), (964, 1013, 942), (987, 966, 921), (969, 970, 949), (970, 971, 950), (996, 974, 930), (975, 952, 974), (954, 977, 955), (955, 977, 956), (960, 1009, 982), (961, 982, 962), (983, 1012, 964), (1012, 1013, 964), (988, 967, 966), (991, 969, 968), (972, 995, 973), (995, 996, 973), (974, 997, 975), (954, 998, 977), (1005, 1006, 981), (1009, 1010, 982), (1011, 1031, 983), (1013, 1033, 984), (1039, 969, 991), (1019, 997, 996), (1023, 1000, 999), (1001, 1024, 1002), (1025, 1003, 1002), (1028, 1008, 1007), (1010, 1029, 1011), (1060, 1034, 986), (1014, 1036, 1015), (1038, 1039, 991), (1043, 1021, 1020), (1046, 1047, 1023), (1050, 1025, 1024), (1055, 1056, 1031), (1062, 1036, 1035), (77, 1037, 76), (1040, 1090, 1041), (1091, 1065, 1042), (1070, 1047, 1046), (1050, 1074, 1025), (1053, 1079, 1054), (1081, 1082, 1030), (1082, 1102, 1055), (1056, 1083, 1057), (1086, 1064, 1063), (1087, 1088, 77), (1091, 1128, 1065), (1092, 1066, 1065), (1093, 1067, 1066), (1068, 1095, 1069), (1116, 1098, 1074), (1098, 1099, 1075), (1075, 1099, 1076), (1101, 1080, 1079), (1121, 1102, 1082), (1083, 1103, 1059), (1104, 1122, 1060), (1105, 1123, 1084), (1085, 1125, 1086), (79, 1087, 78), (1106, 1088, 1087), (1107, 1090, 1089), (1127, 1128, 1091), (1128, 1109, 1092), (1111, 1112, 1095), (1096, 1115, 1097), (1116, 1117, 1098), (1117, 1099, 1098), (1146, 1122, 1104), (79, 80, 1106), (1128, 1129, 1109), (1109, 1130, 1092), (1130, 1131, 1092), (1131, 1153, 1110), (1114, 1134, 1115), (1135, 1116, 1115), (1117, 1137, 1138), (1120, 1143, 1121), (1162, 1144, 1121), (1144, 1145, 1103), (1146, 1147, 1122), (1147, 1123, 1122), (1124, 1164, 1125), (1152, 1130, 1109), (1135, 1202, 1136), (1137, 1159, 1138), (1181, 1140, 1139), (1142, 1161, 1143), (1190, 1164, 1147), (1171, 1193, 1149), (1173, 1152, 1151), (1153, 1174, 1154), (1155, 1198, 1175), (1156, 1176, 1157), (1200, 1178, 1158), (1178, 1179, 1135), (1179, 1202, 1135), (1202, 1180, 1159), (1182, 1183, 1160), (1160, 1183, 1161), (1206, 1184, 1161), (1208, 1186, 1163), (1190, 1211, 1164), (83, 1167, 82), (1170, 1192, 1171), (1192, 1193, 1171), (1194, 1195, 1173), (1195, 30, 1196), (1174, 1197, 1198), (1198, 32, 1175), (1201, 1202, 1179), (1202, 37, 1180), (1204, 39, 1181), (1206, 44, 1184), (44, 1185, 1184), (1208, 1209, 1186), (1209, 1187, 1186), (1187, 1210, 1188), (1210, 1189, 1188), (1210, 1190, 1189), (1211, 1212, 1213), (1191, 52, 1166), (24, 1168, 83), (24, 25, 1168), (27, 1193, 1192), (1194, 29, 1195), (29, 30, 1195), (30, 1197, 1196), (1197, 31, 1198), (1200, 35, 1201), (36, 37, 1202), (1203, 38, 1204), (38, 39, 1204), (44, 45, 1207), (1208, 46, 1209), (48, 1211, 1210), (1212, 51, 1213), (84, 128, 23), (19, 20, 296, 314), (164, 184, 21), (296, 20, 275), (19, 314, 336, 18), (18, 360, 387, 17), (336, 360, 18), (15, 16, 504, 528), (453, 16, 428), (453, 477, 16), (15, 528, 574, 14), (11, 12, 678, 716), (655, 678, 12), (11, 716, 737, 10), (6, 7, 945, 990), (737, 762, 10), (786, 813, 9), (813, 858, 9), (858, 8, 9), (858, 876, 8), (2, 3, 1125, 1166), (1064, 1086, 4), (110, 100, 101, 109), (53, 129, 105), (108, 130, 102), (102, 130, 109), (99, 100, 110, 111), (97, 98, 112, 131), (99, 111, 112), (117, 91, 92, 136), (131, 132, 97), (132, 113, 97), (113, 114, 96), (114, 115, 95), (94, 115, 116), (93, 116, 156), (156, 136, 93), (139, 90, 91, 119), (117, 118, 91), (91, 118, 119), (120, 89, 90, 139), (122, 88, 89, 121), (120, 121, 89), (107, 106, 147, 148), (124, 125, 86), (125, 126, 85), (126, 127, 84), (84, 127, 128), (53, 54, 129), (150, 111, 110, 109), (130, 167, 109), (112, 111, 150, 151), (118, 117, 175, 138), (151, 131, 112), (132, 133, 113), (114, 133, 134), (134, 135, 115), (116, 135, 156), (117, 137, 175), (141, 121, 120, 140), (139, 140, 120), (126, 125, 144, 145), (125, 161, 144), (164, 127, 126, 146), (126, 145, 146), (153, 133, 132, 152), (54, 165, 129), (109, 168, 150), (131, 151, 152), (155, 135, 134, 171), (153, 170, 133), (133, 170, 154), (154, 171, 134), (157, 137, 136, 173), (178, 139, 138, 177), (138, 176, 177), (179, 140, 139, 178), (141, 140, 179, 180), (143, 142, 158, 159), (144, 161, 162, 163), (143, 159, 160), (183, 145, 144, 163), (149, 148, 186, 187), (194, 156, 155, 172), (168, 169, 150), (190, 153, 152), (153, 191, 170), (154, 192, 171), (171, 193, 155), (155, 193, 172), (202, 159, 158, 201), (156, 194, 173), (173, 174, 157), (161, 160, 202, 162), (163, 162, 205, 181), (168, 167, 213, 188), (181, 182, 163), (183, 184, 164), (185, 210, 165), (215, 169, 168, 188), (154, 170, 191, 219), (215, 189, 169), (196, 174, 173, 195), (198, 175, 174, 197), (174, 196, 197), (199, 177, 176, 198), (227, 179, 178, 199), (162, 202, 203, 204), (183, 182, 207, 208), (162, 204, 205), (205, 206, 181), (206, 207, 182), (209, 184, 183, 208), (241, 190, 189, 216), (185, 55, 210), (186, 211, 212), (213, 214, 188), (188, 214, 215), (224, 196, 195, 247), (241, 217, 191), (191, 217, 218), (191, 218, 219), (192, 244, 220), (220, 221, 193), (193, 221, 222), (222, 223, 194), (195, 223, 247), (197, 196, 224, 248), (249, 198, 197, 248), (226, 199, 198, 225), (198, 249, 225), (201, 200, 228, 229), (203, 202, 230, 231), (202, 229, 230), (205, 204, 231, 232), (207, 206, 254, 233), (206, 232, 254), (234, 208, 207, 233), (237, 211, 210, 236), (234, 256, 209), (55, 56, 235), (235, 236, 210), (212, 211, 238, 260), (237, 238, 211), (262, 214, 213, 239), (212, 260, 239), (215, 214, 262, 240), (243, 218, 217, 242), (216, 240, 241), (244, 219, 218, 243), (245, 222, 221, 265), (223, 222, 245, 246), (250, 226, 225, 249), (224, 267, 248), (229, 228, 252, 271), (226, 250, 251), (235, 56, 57, 257), (271, 230, 229), (230, 253, 231), (253, 232, 231), (272, 254, 232), (254, 255, 233), (234, 255, 256), (277, 237, 236, 258), (257, 258, 235), (238, 237, 277, 259), (278, 260, 238, 259), (241, 240, 263, 281), (239, 260, 261), (240, 280, 263), (264, 242, 241, 281), (283, 243, 242, 264), (244, 243, 283, 284), (250, 249, 288, 289), (244, 284, 265), (245, 285, 246), (285, 266, 246), (267, 268, 248), (295, 255, 254, 273), (252, 270, 271), (271, 253, 230), (256, 255, 274, 275), (295, 274, 255), (297, 257, 57, 58), (258, 257, 297, 276), (261, 260, 318, 300), (278, 318, 260), (262, 261, 300, 279), (245, 265, 304, 285), (280, 301, 263), (301, 281, 263), (267, 266, 306, 286), (266, 285, 306), (287, 268, 267, 286), (290, 270, 269, 309), (271, 270, 290, 310), (292, 253, 271, 291), (310, 291, 271), (317, 277, 276, 298), (272, 292, 293), (293, 294, 273), (273, 294, 295), (295, 296, 274), (297, 316, 276), (316, 298, 276), (280, 279, 319, 320), (299, 318, 278), (288, 287, 326, 327), (301, 302, 281), (302, 322, 282), (304, 305, 285), (285, 305, 324), (285, 324, 306), (306, 307, 286), (307, 326, 287), (294, 293, 331, 332), (310, 311, 291), (292, 311, 312), (312, 331, 293), (334, 295, 294, 332), (296, 295, 313, 314), (295, 334, 313), (297, 58, 59, 315), (304, 303, 323, 347), (297, 315, 316), (298, 338, 317), (299, 317, 318), (318, 341, 300), (300, 341, 319), (320, 342, 301), (342, 321, 302), (302, 321, 344), (302, 344, 322), (351, 307, 306, 324), (329, 309, 308, 328), (351, 325, 307), (307, 325, 326), (356, 311, 310, 330), (329, 330, 310), (335, 314, 313, 334), (356, 357, 311), (357, 383, 312), (312, 383, 331), (332, 333, 334), (337, 315, 59, 60), (335, 336, 314), (318, 317, 339, 340), (316, 337, 338), (338, 339, 317), (367, 320, 319, 366), (340, 364, 318), (318, 364, 341), (350, 305, 348, 349), (344, 345, 322), (345, 346, 323), (323, 346, 347), (326, 325, 376, 352), (324, 350, 375), (324, 375, 351), (351, 376, 325), (329, 328, 380, 354), (355, 330, 329, 354), (332, 331, 358, 384), (383, 358, 331), (333, 332, 384, 359), (336, 335, 359, 360), (338, 337, 361, 362), (60, 388, 337), (388, 361, 337), (343, 342, 368, 369), (362, 363, 339), (364, 365, 341), (341, 365, 366), (367, 368, 342), (396, 345, 344, 370), (343, 369, 370), (347, 346, 397, 371), (396, 397, 345), (404, 356, 355, 381), (347, 371, 372), (372, 349, 348), (373, 374, 350), (376, 377, 352), (353, 379, 380), (354, 401, 355), (357, 356, 404, 382), (389, 362, 361, 388), (385, 386, 359), (359, 386, 387), (363, 362, 389, 390), (364, 363, 391, 365), (363, 390, 391), (393, 367, 366, 392), (368, 367, 393, 394), (370, 369, 394, 395), (416, 349, 372, 438), (398, 374, 373, 417), (399, 375, 374, 398), (379, 378, 421, 400), (422, 380, 379, 400), (423, 383, 382, 405), (401, 402, 355), (402, 403, 381), (381, 403, 404), (404, 405, 382), (385, 384, 424, 426), (407, 386, 385, 426), (387, 386, 407, 408), (389, 388, 409, 429), (61, 62, 409), (410, 390, 389, 429), (391, 390, 410, 411), (412, 392, 365, 411), (432, 393, 392, 413), (412, 413, 392), (433, 394, 393, 432), (415, 397, 396, 436), (433, 414, 394), (395, 414, 436), (418, 399, 398, 441), (371, 415, 438), (404, 403, 447, 448), (418, 419, 399), (421, 443, 400), (422, 402, 401), (409, 62, 63, 454), (404, 448, 405), (405, 449, 423), (423, 424, 406), (426, 427, 407), (427, 428, 408), (455, 429, 409, 454), (431, 413, 412, 458), (429, 430, 410), (411, 430, 458), (440, 398, 417, 462), (433, 434, 414), (414, 434, 435), (488, 437, 415), (415, 437, 438), (438, 439, 416), (416, 439, 462), (467, 421, 420, 466), (441, 442, 418), (447, 402, 445, 446), (421, 467, 443), (443, 444, 422), (444, 445, 402), (475, 425, 424, 451), (450, 451, 424), (426, 425, 475, 452), (456, 430, 429, 479), (452, 453, 427), (455, 479, 429), (459, 433, 432, 483), (456, 457, 430), (430, 457, 458), (458, 483, 431), (460, 435, 434, 459), (438, 437, 488, 489), (460, 487, 436), (436, 487, 488), (461, 439, 438, 490), (438, 489, 490), (463, 441, 440, 462), (464, 442, 441, 463), (469, 444, 443, 468), (445, 444, 469, 470), (446, 445, 470, 471), (472, 447, 446, 471), (473, 448, 447, 472), (450, 449, 473, 474), (475, 451, 450, 502), (474, 502, 450), (457, 456, 480, 481), (452, 476, 477), (479, 480, 456), (458, 457, 481, 482), (483, 458, 508, 509), (482, 508, 458), (492, 462, 461, 491), (484, 485, 459), (460, 485, 486), (460, 486, 487), (463, 462, 492, 493), (464, 463, 493, 494), (466, 465, 518, 495), (496, 468, 467, 495), (497, 469, 468, 496), (470, 469, 497, 498), (499, 472, 471, 498), (501, 474, 473, 500), (499, 500, 473), (527, 476, 475, 503), (481, 480, 506, 507), (527, 504, 477), (486, 485, 510, 511), (482, 507, 508), (512, 487, 486, 511), (536, 488, 487, 512), (489, 488, 536, 513), (492, 491, 538, 515), (489, 513, 514), (493, 492, 515, 516), (496, 495, 520, 521), (518, 519, 495), (495, 519, 520), (543, 497, 496, 521), (522, 498, 497, 544), (543, 544, 497), (524, 499, 498, 523), (498, 522, 523), (546, 500, 499, 525), (524, 525, 499), (526, 502, 501, 546), (506, 505, 530, 551), (526, 548, 503), (503, 548, 527), (64, 65, 529), (529, 530, 505), (552, 507, 506, 551), (508, 507, 552, 553), (531, 509, 508, 553), (534, 511, 510, 533), (531, 532, 484), (532, 533, 510), (512, 511, 534, 535), (514, 513, 537, 557), (512, 535, 536), (536, 537, 513), (491, 514, 558, 538), (514, 557, 558), (516, 515, 539, 540), (538, 539, 515), (542, 519, 518, 541), (520, 519, 542, 521), (545, 524, 523, 567), (525, 524, 545, 568), (555, 532, 531, 554), (525, 568, 546), (526, 547, 571), (526, 571, 548), (572, 573, 527), (527, 573, 549), (550, 576, 530), (530, 576, 551), (553, 554, 531), (534, 533, 598, 581), (532, 555, 598), (582, 535, 534, 581), (536, 535, 582, 556), (584, 539, 538, 559), (558, 559, 538), (540, 539, 560, 561), (584, 560, 539), (542, 541, 563, 588), (566, 544, 543, 565), (564, 565, 543), (547, 546, 590, 569), (568, 590, 546), (553, 552, 594, 578), (569, 591, 547), (547, 591, 570), (66, 575, 550), (550, 575, 576), (580, 598, 555, 579), (578, 579, 554), (558, 557, 600, 601), (556, 600, 557), (608, 565, 564, 588), (601, 583, 559), (559, 583, 584), (586, 587, 563), (588, 587, 606), (610, 567, 566, 609), (566, 608, 609), (579, 578, 595, 596), (589, 590, 568), (590, 612, 569), (569, 612, 591), (591, 592, 570), (67, 593, 66), (576, 593, 636), (636, 616, 577), (616, 617, 577), (577, 617, 594), (594, 595, 578), (580, 579, 597, 620), (596, 597, 579), (582, 581, 622, 599), (556, 582, 599, 624), (584, 583, 602, 585), (556, 624, 600), (611, 590, 589, 630), (603, 604, 586), (604, 605, 587), (587, 605, 606), (613, 592, 591, 633), (590, 611, 631), (590, 631, 612), (619, 595, 594, 618), (615, 634, 593), (593, 634, 636), (596, 595, 638, 663), (619, 638, 595), (642, 601, 600, 641), (596, 663, 639), (606, 605, 627, 628), (603, 626, 604), (647, 607, 606, 628), (608, 607, 647, 629), (650, 610, 609, 629), (615, 67, 68, 656), (612, 632, 633), (633, 654, 613), (659, 617, 616, 636), (618, 617, 659, 637), (661, 619, 618, 637), (621, 620, 664, 684), (640, 623, 622, 684), (667, 624, 623, 640), (669, 626, 625, 668), (643, 644, 585), (627, 604, 669, 670), (633, 632, 653, 654), (670, 646, 627), (628, 646, 647), (648, 672, 629), (629, 672, 649), (629, 649, 650), (650, 651, 630), (680, 636, 635, 658), (656, 657, 634), (657, 658, 635), (686, 642, 641, 685), (636, 680, 659), (659, 660, 637), (637, 660, 661), (661, 662, 638), (639, 663, 664), (640, 665, 666), (640, 666, 667), (667, 685, 641), (643, 642, 686, 687), (688, 644, 643, 687), (648, 647, 671, 692), (670, 691, 646), (646, 691, 671), (650, 649, 673, 674), (675, 651, 650, 674), (652, 651, 675, 676), (679, 656, 68, 69), (653, 676, 677), (677, 715, 654), (661, 660, 681, 699), (679, 658, 657), (658, 718, 680), (680, 681, 659), (682, 662, 661, 699), (690, 669, 668, 707), (663, 682, 683), (684, 701, 665), (701, 666, 665), (666, 685, 667), (668, 689, 707), (670, 669, 690, 708), (694, 673, 672, 693), (670, 708, 691), (691, 710, 671), (671, 710, 692), (692, 693, 672), (674, 673, 694, 675), (676, 675, 711, 712), (717, 679, 69, 70), (676, 712, 695), (677, 695, 696), (677, 696, 715), (683, 682, 722, 700), (717, 697, 679), (718, 719, 680), (699, 721, 682), (682, 721, 722), (666, 701, 723, 702), (683, 700, 701), (703, 685, 666, 702), (686, 685, 703, 704), (705, 687, 686, 704), (731, 693, 692, 730), (705, 706, 688), (689, 749, 707), (707, 728, 690), (691, 708, 709), (691, 709, 710), (710, 730, 692), (675, 694, 731, 732), (705, 704, 725, 747), (712, 713, 695), (713, 714, 695), (696, 714, 715), (717, 739, 697), (739, 740, 697), (697, 740, 718), (770, 744, 701), (723, 724, 702), (703, 724, 725), (752, 709, 708, 751), (705, 747, 748), (749, 727, 707), (707, 727, 728), (710, 709, 752, 729), (713, 712, 733, 734), (731, 755, 732), (715, 714, 735, 736), (714, 734, 735), (717, 70, 71, 738), (719, 718, 740, 741), (717, 738, 739), (766, 720, 698, 741), (769, 721, 720, 742), (766, 742, 720), (728, 727, 776, 750), (723, 744, 772), (772, 745, 724), (725, 745, 746), (749, 776, 727), (731, 730, 753, 754), (750, 778, 728), (728, 778, 751), (752, 753, 729), (783, 733, 732, 755), (784, 734, 733, 783), (735, 734, 756, 757), (784, 756, 734), (763, 738, 71, 72), (764, 740, 739, 763), (768, 769, 742, 767), (741, 764, 765), (741, 765, 766), (766, 767, 742), (748, 747, 774, 801), (770, 793, 743), (743, 793, 794), (794, 771, 772), (745, 772, 773), (753, 752, 779, 780), (775, 803, 749), (749, 803, 776), (776, 777, 750), (750, 777, 778), (778, 779, 751), (807, 754, 753, 781), (753, 780, 781), (755, 754, 807, 782), (811, 757, 756, 810), (755, 782, 808), (812, 758, 757, 811), (760, 759, 812, 785), (762, 761, 785, 786), (765, 764, 789, 790), (763, 72, 787), (787, 788, 764), (764, 788, 789), (766, 765, 790, 791), (768, 767, 791, 817), (792, 770, 769, 817), (796, 771, 794, 795), (797, 772, 771, 796), (799, 773, 772, 798), (772, 797, 798), (824, 774, 746, 800), (773, 799, 800), (825, 777, 776, 804), (803, 804, 776), (778, 777, 825, 805), (780, 779, 806, 781), (779, 805, 806), (808, 782, 829, 830), (814, 787, 72, 836), (809, 832, 784), (833, 834, 811), (835, 813, 785), (815, 788, 787, 814), (789, 788, 815, 840), (816, 790, 789, 840), (817, 791, 816, 843), (794, 793, 818, 819), (817, 818, 792), (797, 796, 846, 820), (819, 796, 795), (799, 798, 820, 821), (822, 800, 799, 821), (803, 802, 848, 804), (822, 823, 800), (800, 823, 824), (781, 806, 826, 827), (805, 825, 826), (852, 807, 781, 828), (827, 828, 781), (832, 809, 831, 855), (830, 831, 808), (857, 812, 811, 834), (810, 832, 833), (833, 899, 834), (815, 814, 838, 839), (812, 857, 835), (876, 858, 813), (836, 837, 814), (814, 837, 838), (843, 816, 841, 842), (815, 839, 840), (840, 841, 816), (844, 818, 817, 843), (846, 796, 819, 845), (844, 845, 818), (822, 821, 847, 890), (846, 861, 820), (861, 847, 820), (863, 823, 822, 890), (830, 829, 871, 853), (825, 849, 850), (850, 827, 826), (851, 869, 828), (854, 831, 830, 853), (857, 834, 900, 875), (877, 837, 836, 859), (835, 857, 876), (73, 859, 836), (838, 837, 877, 878), (879, 839, 838, 878), (840, 839, 879, 880), (841, 840, 881, 860), (840, 880, 881), (884, 845, 844, 883), (860, 882, 841), (842, 882, 883), (846, 845, 885, 886), (884, 885, 845), (892, 849, 848, 866), (846, 886, 861), (861, 862, 847), (847, 862, 890), (848, 865, 866), (850, 849, 893, 867), (849, 892, 893), (896, 851, 827, 868), (867, 868, 850), (856, 855, 898, 873), (871, 872, 853), (872, 898, 854), (902, 859, 73, 74), (873, 874, 856), (856, 874, 899), (888, 862, 861, 887), (881, 904, 860), (860, 904, 882), (882, 905, 883), (886, 887, 861), (890, 862, 889, 910), (888, 889, 862), (895, 868, 867, 894), (863, 890, 891), (891, 912, 864), (893, 894, 867), (917, 870, 869, 896), (868, 895, 896), (872, 871, 917, 918), (919, 874, 873, 898), (872, 918, 897), (925, 880, 879, 903), (899, 920, 900), (901, 923, 876), (926, 881, 880, 925), (886, 885, 884, 907), (881, 926, 904), (882, 904, 905), (905, 906, 883), (883, 906, 907), (909, 889, 888, 932), (887, 908, 932), (891, 890, 911, 933), (889, 909, 910), (893, 892, 914, 938), (891, 933, 912), (939, 894, 893, 938), (895, 894, 939, 915), (896, 895, 940, 916), (895, 915, 940), (903, 902, 946, 947), (896, 916, 917), (897, 918, 942), (898, 942, 944), (921, 922, 901), (901, 922, 923), (905, 904, 928, 929), (947, 948, 903), (903, 948, 924), (903, 924, 925), (926, 927, 904), (927, 928, 904), (907, 906, 929, 930), (908, 886, 931, 953), (930, 931, 907), (910, 909, 956, 957), (958, 911, 910, 957), (937, 914, 913, 936), (911, 958, 933), (933, 934, 912), (962, 917, 916, 961), (915, 960, 940), (940, 941, 916), (941, 961, 916), (964, 918, 917, 962), (945, 922, 921, 967), (942, 943, 944), (965, 921, 920), (921, 966, 967), (926, 925, 949, 970), (948, 949, 924), (927, 926, 970, 950), (951, 928, 927, 950), (953, 931, 952, 976), (951, 930, 929), (974, 952, 931), (934, 933, 958, 1002), (954, 955, 932), (932, 955, 956), (980, 935, 934, 1002), (938, 937, 959, 981), (982, 941, 940, 960), (983, 964, 962, 963), (941, 982, 961), (984, 943, 942, 1013), (985, 944, 943, 984), (947, 946, 75, 991), (944, 985, 965), (965, 987, 921), (967, 989, 945), (945, 989, 990), (968, 948, 947, 991), (949, 948, 968, 969), (951, 950, 971, 972), (930, 951, 973, 996), (951, 972, 973), (978, 957, 956, 977), (952, 975, 976), (976, 954, 953), (958, 957, 978, 1001), (1008, 960, 981, 1006), (1001, 979, 958), (958, 979, 1002), (963, 962, 982, 1011), (1008, 1009, 960), (970, 969, 992, 993), (963, 1011, 983), (985, 986, 965), (965, 986, 987), (987, 988, 966), (967, 988, 989), (971, 970, 993, 994), (995, 972, 971, 994), (976, 975, 1021, 1022), (996, 997, 974), (975, 997, 1021), (998, 954, 976, 1022), (978, 977, 1000, 1024), (998, 999, 977), (977, 999, 1000), (985, 984, 1033, 986), (978, 1024, 1001), (1001, 1002, 979), (1002, 1003, 980), (1006, 1007, 1008), (1010, 1011, 982), (983, 1031, 1012), (987, 986, 1034, 1035), (1014, 988, 987, 1035), (1015, 989, 988, 1014), (5, 990, 989, 1015), (992, 969, 1039, 1040), (75, 1037, 991), (993, 992, 1040, 1041), (1016, 994, 993, 1041), (995, 994, 1016, 1017), (1019, 996, 995, 1018), (995, 1017, 1018), (1023, 999, 998, 1046), (1019, 1020, 997), (997, 1020, 1021), (1022, 1045, 998), (998, 1045, 1046), (1004, 1003, 1025, 1026), (1000, 1023, 1024), (1002, 1024, 1025), (1028, 1007, 1006, 1027), (1054, 1009, 1008, 1053), (1028, 1053, 1008), (1010, 1009, 1054, 1029), (1058, 1013, 1012, 1032), (1029, 1030, 1011), (1011, 1030, 1031), (1031, 1056, 1012), (1056, 1032, 1012), (5, 1015, 1036, 1064), (1013, 1058, 1033), (1033, 1060, 986), (1014, 1035, 1036), (1065, 1017, 1016, 1042), (75, 76, 1037), (1037, 1038, 991), (1041, 1042, 1016), (1018, 1017, 1065, 1019), (1043, 1020, 1019, 1066), (1022, 1021, 1043, 1044), (1024, 1023, 1071, 1048), (1022, 1044, 1045), (1047, 1071, 1023), (1051, 1026, 1025, 1074), (1048, 1049, 1024), (1024, 1049, 1050), (1055, 1031, 1030, 1082), (1054, 1080, 1029), (1080, 1030, 1029), (1035, 1034, 1060, 1061), (1056, 1057, 1032), (1032, 1057, 1058), (1058, 1059, 1033), (1033, 1059, 1060), (1088, 1038, 1037, 77), (1035, 1061, 1062), (1062, 1063, 1036), (1036, 1063, 1064), (1089, 1039, 1038, 1088), (1040, 1039, 1089, 1090), (1042, 1041, 1090, 1091), (1068, 1044, 1043, 1067), (1065, 1066, 1019), (1066, 1067, 1043), (1045, 1044, 1068, 1069), (1070, 1046, 1045, 1069), (1049, 1048, 1072, 1073), (1047, 1070, 1071), (1071, 1072, 1048), (1050, 1049, 1073, 1074), (1051, 1074, 1098, 1075), (1076, 1052, 1051, 1075), (1056, 1055, 1102, 1083), (1078, 1079, 1053), (1054, 1079, 1080), (1080, 1081, 1030), (1058, 1057, 1083, 1059), (1084, 1061, 1060, 1105), (1060, 1122, 1105), (1085, 1062, 1061, 1084), (1086, 1063, 1062, 1085), (1095, 1068, 1067, 1094), (77, 78, 1087), (1065, 1128, 1092), (1092, 1093, 1066), (1093, 1094, 1067), (1070, 1069, 1095, 1112), (1113, 1071, 1070, 1112), (1114, 1072, 1071, 1113), (1073, 1072, 1114, 1096), (1074, 1073, 1096, 1097), (1077, 1076, 1099, 1100), (1074, 1097, 1116), (1120, 1081, 1080, 1142), (1079, 1141, 1101), (1101, 1142, 1080), (1121, 1082, 1081, 1120), (1060, 1059, 1103, 1104), (1102, 1144, 1083), (1083, 1144, 1103), (1085, 1084, 1123, 1124), (1107, 1089, 1088, 1106), (1124, 1125, 1085), (1125, 4, 1086), (79, 1106, 1087), (1091, 1090, 1108, 1127), (1110, 1094, 1093, 1131), (1093, 1092, 1131), (1111, 1095, 1094, 1110), (1118, 1100, 1099, 1138), (1114, 1115, 1096), (1097, 1115, 1116), (1117, 1138, 1099), (1146, 1104, 1103, 1145), (1101, 1141, 1142), (1102, 1121, 1144), (1107, 1106, 1126, 1169), (1105, 1122, 1123), (1106, 80, 1126), (1090, 1107, 1169, 1108), (1132, 1111, 1110, 1153), (1112, 1111, 1175, 1157), (1132, 1155, 1111), (1111, 1155, 1175), (1133, 1113, 1112, 1157), (1114, 1113, 1133, 1134), (1117, 1116, 1135, 1136), (1134, 1135, 1115), (1139, 1119, 1118, 1138), (1117, 1136, 1137), (1164, 1124, 1123, 1147), (1142, 1143, 1120), (1121, 1143, 1162), (1126, 80, 1167, 1168), (1164, 1148, 1125), (1125, 1148, 1166), (80, 81, 1167), (1171, 1127, 1108, 1170), (1126, 1168, 1169), (1169, 1170, 1108), (1150, 1128, 1127, 1149), (1171, 1149, 1127), (1129, 1128, 1150, 1151), (1152, 1109, 1129, 1151), (1153, 1131, 1130, 1152), (1134, 1133, 1157, 1177), (1153, 1154, 1132), (1132, 1154, 1155), (1175, 1156, 1157), (1178, 1135, 1134, 1158), (1177, 1158, 1134), (1137, 1136, 1202, 1159), (1139, 1138, 1159, 1181), (1142, 1141, 1182, 1160), (1162, 1143, 1184, 1185), (1160, 1161, 1142), (1143, 1161, 1184), (1186, 1145, 1144, 1163), (1162, 1163, 1144), (1187, 1146, 1145, 1186), (1148, 1164, 1165, 1166), (1187, 1147, 1146), (1189, 1190, 1147), (1150, 1149, 1193, 1172), (81, 82, 1167), (1173, 1151, 1150, 1172), (1153, 1152, 1195, 1196), (1152, 1173, 1195), (1155, 1154, 1174, 1198), (1196, 1174, 1153), (1204, 1181, 1159, 1203), (1156, 1175, 1176), (1157, 1176, 1177), (1177, 1200, 1158), (1159, 1180, 1203), (1208, 1163, 1162, 1207), (1161, 1183, 1206), (1185, 1207, 1162), (1165, 1164, 1211, 1213), (1187, 1188, 1147), (1147, 1188, 1189), (1166, 1165, 1213, 1191), (26, 1169, 1168, 25), (83, 1168, 1167), (1170, 1169, 26, 1192), (1173, 1172, 1193, 1194), (1176, 1175, 32, 1199), (1174, 1196, 1197), (34, 1177, 1176, 1199), (1179, 1178, 1200, 1201), (1177, 34, 1200), (1183, 1182, 40, 1205), (37, 1203, 1180), (1194, 1193, 28, 29), (1183, 1205, 1206), (44, 1207, 1185), (1209, 1210, 1187), (1210, 1211, 1190), (1191, 1213, 52), (26, 27, 1192), (1193, 27, 28), (36, 1202, 1201, 35), (1197, 30, 31), (1198, 31, 32), (32, 33, 1199), (1199, 33, 34), (34, 35, 1200), (1206, 1205, 42, 43), (37, 38, 1203), (40, 41, 1205), (1205, 41, 42), (1208, 1207, 45, 46), (1206, 43, 44), (47, 1210, 1209, 46), (50, 1212, 1211, 49), (1210, 47, 48), (48, 49, 1211), (1212, 50, 51), (1213, 51, 52)])
me_cube.polygons.foreach_set('material_index', [1, 1, 1, 1, 1, 1, 1, 1, 1, 1, 1, 1, 1, 1, 1, 1, 1, 1, 1, 1, 1, 1, 1, 1, 1, 1, 1, 1, 1, 1, 1, 1, 1, 1, 1, 1, 1, 1, 1, 1, 1, 1, 1, 1, 1, 1, 1, 1, 1, 1, 1, 1, 1, 1, 1, 1, 1, 1, 1, 1, 1, 1, 1, 1, 1, 1, 1, 1, 1, 1, 1, 1, 1, 1, 1, 1, 1, 1, 1, 1, 1, 1, 1, 1, 1, 1, 1, 1, 1, 1, 1, 1, 1, 1, 1, 1, 1, 1, 1, 1, 1, 1, 1, 1, 1, 1, 1, 1, 1, 1, 1, 1, 1, 1, 1, 1, 1, 1, 1, 1, 1, 1, 1, 1, 1, 1, 1, 1, 1, 1, 1, 1, 1, 1, 1, 1, 1, 1, 1, 1, 1, 1, 1, 1, 1, 1, 1, 1, 1, 1, 1, 1, 1, 1, 1, 1, 1, 1, 1, 1, 1, 1, 1, 1, 1, 1, 1, 1, 1, 1, 1, 1, 1, 1, 1, 1, 1, 1, 1, 1, 1, 1, 1, 1, 1, 1, 1, 1, 1, 1, 1, 1, 1, 1, 1, 1, 1, 1, 1, 1, 1, 1, 1, 1, 1, 1, 1, 1, 1, 1, 1, 1, 1, 1, 1, 1, 1, 1, 1, 1, 1, 1, 1, 1, 1, 1, 1, 1, 1, 1, 1, 1, 1, 1, 1, 1, 1, 1, 1, 1, 1, 1, 1, 1, 1, 1, 1, 1, 1, 1, 1, 1, 1, 1, 1, 1, 1, 1, 1, 1, 1, 1, 1, 1, 1, 1, 1, 1, 1, 1, 1, 1, 1, 1, 1, 1, 1, 1, 1, 1, 1, 1, 1, 1, 1, 1, 1, 1, 1, 1, 1, 1, 1, 1, 1, 1, 1, 1, 1, 1, 1, 1, 1, 1, 1, 1, 1, 1, 1, 1, 1, 1, 1, 1, 1, 1, 1, 1, 1, 1, 1, 1, 1, 1, 1, 1, 1, 1, 1, 1, 1, 1, 1, 1, 1, 1, 1, 1, 1, 1, 1, 1, 1, 1, 1, 1, 1, 1, 1, 1, 1, 1, 1, 1, 1, 1, 1, 1, 1, 1, 1, 1, 1, 1, 1, 1, 1, 1, 1, 1, 1, 1, 1, 1, 1, 1, 1, 1, 1, 1, 1, 1, 1, 1, 1, 1, 1, 1, 1, 1, 1, 1, 1, 1, 1, 1, 1, 1, 1, 1, 1, 1, 1, 1, 1, 1, 1, 1, 1, 1, 1, 1, 1, 1, 1, 1, 1, 1, 1, 1, 1, 1, 1, 1, 1, 1, 1, 1, 1, 1, 1, 1, 1, 1, 1, 1, 1, 1, 1, 1, 1, 1, 1, 1, 1, 1, 1, 1, 1, 1, 1, 1, 1, 1, 1, 1, 1, 1, 1, 1, 1, 1, 1, 1, 1, 1, 1, 1, 1, 1, 1, 1, 1, 1, 1, 1, 1, 1, 1, 1, 1, 1, 1, 1, 1, 1, 1, 1, 1, 1, 1, 1, 1, 1, 1, 1, 1, 1, 1, 1, 1, 1, 1, 1, 1, 1, 1, 1, 1, 1, 1, 1, 1, 1, 1, 1, 1, 1, 1, 1, 1, 1, 1, 1, 1, 1, 1, 1, 1, 1, 1, 1, 1, 1, 1, 1, 1, 1, 1, 1, 1, 1, 1, 1, 1, 1, 1, 1, 1, 1, 1, 1, 1, 1, 1, 1, 1, 1, 1, 1, 1, 1, 1, 1, 1, 1, 1, 1, 1, 1, 1, 1, 1, 1, 1, 1, 1, 1, 1, 1, 1, 1, 1, 1, 1, 1, 1, 1, 1, 1, 1, 1, 1, 1, 1, 1, 1, 1, 1, 1, 1, 1, 1, 1, 1, 1, 1, 1, 1, 1, 1, 1, 1, 1, 1, 1, 1, 1, 1, 1, 1, 1, 1, 1, 1, 1, 1, 1, 1, 1, 1, 1, 1, 1, 1, 1, 1, 1, 1, 1, 1, 1, 1, 1, 1, 1, 1, 1, 1, 1, 1, 1, 1, 1, 1, 1, 1, 1, 1, 1, 1, 1, 1, 1, 1, 1, 1, 1, 1, 1, 1, 1, 1, 1, 1, 1, 1, 1, 1, 1, 1, 1, 1, 1, 1, 1, 1, 1, 1, 1, 1, 1, 1, 1, 1, 1, 1, 1, 1, 1, 1, 1, 1, 1, 1, 1, 1, 1, 1, 1, 1, 1, 1, 1, 1, 1, 1, 1, 1, 1, 1, 1, 1, 1, 1, 1, 1, 1, 1, 1, 1, 1, 1, 1, 1, 1, 1, 1, 1, 1, 1, 1, 1, 1, 1, 1, 1, 1, 1, 1, 1, 1, 1, 1, 1, 1, 1, 1, 1, 1, 1, 1, 1, 1, 1, 1, 1, 1, 1, 1, 1, 1, 1, 1, 1, 1, 1, 1, 1, 1, 1, 1, 1, 1, 1, 1, 1, 1, 1, 1, 1, 1, 1, 1, 1, 1, 1, 1, 1, 1, 1, 1, 1, 1, 1, 1, 1, 1, 1, 1, 1, 1, 1, 1, 1, 1, 1, 1, 1, 1, 1, 1, 1, 1, 1, 1, 1, 1, 1, 1, 1, 1, 1, 1, 1, 1, 1, 1, 1, 1, 1, 1, 1, 1, 1, 1, 1, 1, 1, 1, 1, 1, 1, 1, 1, 1, 1, 1, 1, 1, 1, 1, 1, 1, 1, 1, 1, 1, 1, 1, 1, 1, 1, 1, 1, 1, 1, 1, 1, 1, 1, 1, 1, 1, 1, 1, 1, 1, 1, 1, 1, 1, 1, 1, 1, 1, 1, 1, 1, 1, 1, 1, 1, 1, 1, 1, 1, 1, 1, 1, 1, 1, 1, 1, 1, 1, 1, 1, 1, 1, 1, 1, 1, 1, 1, 1, 1, 1, 1, 1, 1, 1, 1, 1, 1, 1, 1, 1, 1, 1, 1, 1, 1, 1, 1, 1, 1, 1, 1, 1, 1, 1, 1, 1, 1, 1, 1, 1, 1, 1, 1, 1, 1, 1, 1, 1, 1, 1, 1, 1, 1, 1, 1, 1, 1, 1, 1, 1, 1, 1, 1, 1, 1, 1, 1, 1, 1, 1, 1, 1, 1, 1, 1, 1, 1, 1, 1, 1, 1, 1, 1, 1, 1, 1, 1, 1, 1, 1, 1, 1, 1, 1, 1, 1, 1, 1, 1, 1, 1, 1, 1, 1, 1, 1, 1, 1, 1, 1, 1, 1, 1, 1, 1, 1, 1, 1, 1, 1, 1, 1, 1, 1, 1, 1, 1, 1, 1, 1, 1, 1, 1, 1, 1, 1, 1, 1, 1, 1, 1, 1, 1, 1, 1, 1, 1, 1, 1, 1, 1, 1, 1, 1, 1, 1, 1, 1, 1, 1, 1, 1, 1, 1, 1, 1, 1, 1, 1, 1, 1, 1, 1, 1, 1, 1, 1, 1, 1, 1, 1, 1, 1, 1, 1, 1, 1, 1, 1, 1, 1, 1, 1, 1, 1, 1, 1, 1, 1, 1, 1, 1, 1, 1, 1, 1, 1, 1, 1, 1, 1, 1, 1, 1, 1, 1, 1, 1, 1, 1, 1, 1, 1, 1, 1, 1, 1, 1, 1, 1, 1, 1, 1, 1, 1, 1, 1, 1, 1, 1, 1, 1, 1, 1, 1, 1, 1, 1, 1, 1, 1, 1, 1, 1, 1, 1, 1, 1, 1, 1, 1, 1, 1, 1, 1, 1, 1, 1, 1, 1, 1, 1, 1, 1, 1, 1, 1, 1, 1, 1, 1, 1, 1, 1, 1, 1, 1, 1, 1, 1, 1, 1, 1, 1, 1, 1, 1, 1, 1, 1, 1, 1, 1, 1, 1, 1, 1, 1, 1, 1, 1, 1, 1, 1, 1, 1, 1, 1, 1, 1, 1, 1, 1, 1, 1, 1, 1, 1, 1, 1, 1, 1, 1, 1, 1, 1, 1, 1, 1, 1, 1, 1, 1, 1, 1, 1, 1, 1, 1, 1, 1, 1, 1, 1, 1, 1, 1, 1, 1, 1, 1, 1, 1, 1, 1, 1, 1, 1, 1, 1, 1, 1, 1, 1, 1, 1, 1, 1, 1, 1, 1, 1, 1, 1, 1, 1, 1, 1, 1, 1, 1, 1, 1, 1, 1, 1, 1, 1, 1, 1, 1, 1, 1, 1, 1, 1, 1, 1, 1, 1, 1, 1, 1, 1, 1, 1, 1, 1, 1, 1, 1, 1, 1, 1, 1, 1, 1, 1, 1, 1, 1, 1, 1, 1, 1, 1, 1, 1, 1, 1, 1, 1, 1, 1, 1, 1, 1, 1, 1, 1, 1, 1, 1, 1, 1, 1, 1, 1, 1, 1, 1, 1, 1, 1, 1, 1, 1, 1, 1, 1, 1, 1, 1, 1, 1, 1, 1, 1, 1, 1, 1, 1, 1, 1, 1, 1, 1, 1, 1, 1, 1, 1, 1, 1, 1, 1, 1, 1, 1, 1, 1, 1, 1, 1, 1, 1, 1, 1, 1, 1, 1, 1, 1, 1, 1, 1, 1, 1, 1, 1, 1, 1, 1, 1, 1, 1, 1, 1, 1, 1, 1, 1, 1, 1, 1, 1, 1, 1, 1, 1, 1, 1, 1, 1, 1, 1, 1, 1, 1, 1, 1, 1, 1, 1, 1, 1, 1, 1, 1, 1, 1, 1, 1, 1, 1, 1, 1, 1, 1, 1, 1, 1, 1, 1, 1, 1, 1, 1, 1, 1, 1, 1, 1, 1, 1, 1, 1, 1, 1, 1, 1, 1, 1, 1, 1, 1, 1, 1, 1, 1, 1, 1, 1, 1, 1, 1, 1, 1, 1, 1, 1, 1, 1, 1, 1, 1, 1, 1, 1, 1, 1, 1, 1, 1, 1, 1, 1, 1, 1, 1, 1, 1, 1, 1, 1, 1, 1, 1, 1, 1, 1, 1, 1, 1, 1, 1, 1, 1, 1, 1, 1, 1, 1, 1, 1, 1, 1, 1, 1, 1, 1, 1, 1, 1, 1, 1, 1, 1, 1, 1, 1, 1, 1, 1, 1, 1, 1, 1, 1, 1, 1, 1, 1, 1, 1, 1, 1, 1, 1, 1, 1, 1, 1, 1, 1, 1, 1, 1, 1, 1, 1, 1, 1, 1, 1, 1, 1, 1, 1, 1, 1, 1, 1, 1, 1, 1, 1, 1, 1, 1, 1, 1, 1, 1, 1, 1, 1, 1, 1, 1, 1, 1, 1, 1, 1, 1, 1, 1, 1, 1, 1, 1, 1, 1, 1, 1, 1, 1, 1, 1, 1, 1, 1, 1, 1, 1, 1, 1, 1, 1, 1, 1, 1, 1, 1, 1, 1, 1, 1, 1, 1, 1, 1, 1, 1, 1, 1, 1, 1])
me_cube.materials.append(mat_river)
me_cube.materials.append(mat_ground)
me_cube.use_remesh_preserve_volume = False
me_cube.use_remesh_preserve_attributes = False
me_cube.use_mirror_vertex_groups = False
me_cube.update()

# ---- objects
ob_river = bpy.data.objects.new('river', me_cube_002)
ob_castle = bpy.data.objects.new('castle', me_cube_001)
ob_ground = bpy.data.objects.new('ground', me_cube)

# ---- transforms, parenting, visibility, modifiers, constraints
ob_river.location = (0.0, 0.0, 0.0)
ob_river.lock_rotations_4d = False
ob_river.empty_display_type = 'ARROWS'
ob_river.lineart.crease_threshold = 0.0
ob_castle.location = (0.0, 0.0, 0.0)
ob_castle.lock_rotations_4d = False
ob_castle.empty_display_type = 'ARROWS'
ob_castle.lineart.crease_threshold = 0.0
ob_ground.location = (0.0, 0.0, 0.0)
ob_ground.lock_rotations_4d = False
ob_ground.empty_display_type = 'ARROWS'
ob_ground.lineart.crease_threshold = 0.0

# ---- collection membership
col_collection_1.objects.link(ob_river)
col_collection_1.objects.link(ob_castle)
col_collection_1.objects.link(ob_ground)

# ---- scene / render settings (as saved in the file)
scene.frame_start = 1; scene.frame_end = 250; scene.frame_set(1)
scene.render.engine = 'BLENDER_EEVEE_NEXT'
scene.render.resolution_percentage = 50
scene.render.dither_intensity = 0.0
scene.cycles.use_denoising = False
scene.cycles.samples = 128
scene.cycles.sampling_pattern = 'TABULATED_SOBOL'
scene.cycles.light_sampling_threshold = 0.0
scene.cycles.use_adaptive_sampling = False
scene.cycles.use_light_tree = False
scene.cycles.blur_glossy = 0.0
scene.cycles.sample_clamp_indirect = 0.0
scene.view_settings.view_transform = 'Standard'
bpy.context.view_layer.update()

# ---- added for rendering (the .blend has no active camera and no usable light): camera, sun
cam_auto = bpy.data.cameras.new('AutoCamera')
cam_auto.lens = 50.0
cam_auto.sensor_width = 36.0
cam_auto.clip_end = 1000.0
ob_auto_camera = bpy.data.objects.new('AutoCamera', cam_auto)
scene.collection.objects.link(ob_auto_camera)
ob_auto_camera.location = (52.363, -62.8388, 41.4448)
ob_auto_camera.rotation_euler = (1.09748, -7.21219e-08, 0.694738)
scene.camera = ob_auto_camera
light_auto_sun = bpy.data.lights.new('AutoSun', 'SUN')
light_auto_sun.energy = 3.0
light_auto_sun.angle = 0.0523599
ob_auto_sun = bpy.data.objects.new('AutoSun', light_auto_sun)
scene.collection.objects.link(ob_auto_sun)
ob_auto_sun.rotation_euler = (0.872665, 0.174533, 0.523599)
bpy.context.view_layer.update()
